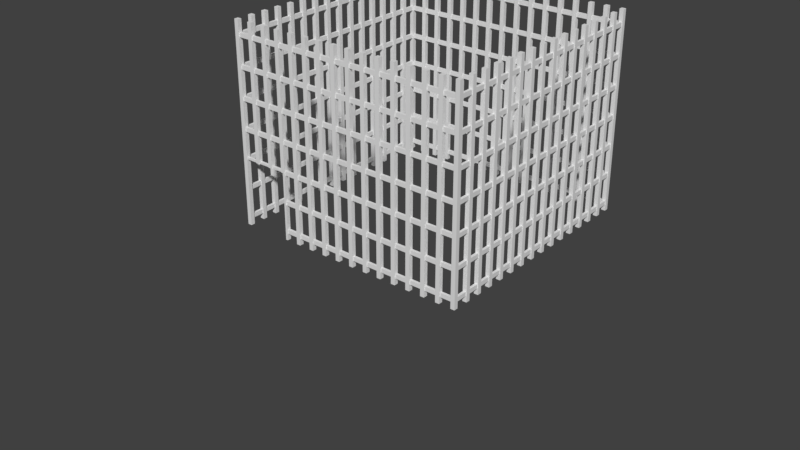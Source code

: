 # Source: Prisoes.blend  (saved by Blender 2.78.0; exported with 4.5.12 LTS)
import bpy
from mathutils import Matrix  # noqa: F401  (used for matrix-valued properties, if any)

bpy.ops.wm.read_factory_settings(use_empty=True)
scene = bpy.context.scene
scene.name = 'Scene'

# ---- collections
col_collection_1 = bpy.data.collections.new('Collection 1'); scene.collection.children.link(col_collection_1)
col_collection_1.hide_render = True
col_collection_1.hide_viewport = True
col_collection_2 = bpy.data.collections.new('Collection 2'); scene.collection.children.link(col_collection_2)

# ---- world
world_world = bpy.data.worlds.new('World'); scene.world = world_world
world_world.color = (0.05088, 0.05088, 0.05088)
world_world.use_sun_shadow = False
world_world.sun_shadow_jitter_overblur = 0.0
world_world.cycles.sampling_method = 'MANUAL'

# ---- meshes
me_cube_009 = bpy.data.meshes.new('Cube.009')
me_cube_009.from_pydata([(-15.77, 0.6681, -12.0), (-15.77, -0.7605, -12.0), (-15.77, 0.6681, 10.8), (-15.77, -0.7605, 10.8), (-10.32, 0.6681, -12.0), (-10.32, -0.7605, -12.0), (-11.75, 0.6681, -12.0), (-11.75, -0.7605, -12.0), (-10.32, 0.6681, 10.8), (-10.32, -0.7605, 10.8), (-11.75, -0.7605, 10.8), (-11.75, 0.6681, 10.8), (-4.881, 0.6681, -12.0), (-4.881, -0.7605, -12.0), (-6.31, 0.6681, -12.0), (-6.31, -0.7605, -12.0), (-4.881, 0.6681, 10.8), (-4.881, -0.7605, 10.8), (-6.31, -0.7605, 10.8), (-6.31, 0.6681, 10.8), (-16.48, -0.7605, -12.0), (-16.48, 0.6681, -12.0), (-16.48, 0.6681, 10.8), (-16.48, -0.7605, 10.8)], [], [(21, 22, 2, 0), (0, 2, 3, 1), (6, 11, 8, 4), (7, 10, 11, 6), (5, 9, 10, 7), (4, 8, 9, 5), (14, 19, 16, 12), (15, 18, 19, 14), (13, 17, 18, 15), (12, 16, 17, 13), (1, 3, 23, 20), (20, 23, 22, 21), (22, 23, 3, 2), (11, 10, 9, 8), (19, 18, 17, 16)])
_uv = me_cube_009.uv_layers.new(name='UVMap')
_uv.uv.foreach_set('vector', [0.5007, 2.875e-05, 0.5007, 0.3021, 0.4663, 0.3021, 0.4663, 2.875e-05, 0.4663, 2.875e-05, 0.4663, 0.3021, 0.4302, 0.3021, 0.4302, 2.887e-05, 0.1055, 2.875e-05, 0.1055, 0.3021, 0.06935, 0.3021, 0.06935, 2.875e-05, 0.1416, 2.875e-05, 0.1416, 0.3021, 0.1055, 0.3021, 0.1055, 2.875e-05, 0.1777, 2.875e-05, 0.1777, 0.3021, 0.1416, 0.3021, 0.1416, 2.875e-05, 0.06935, 2.875e-05, 0.06935, 0.3021, 0.03324, 0.3021, 0.03324, 2.887e-05, 0.8907, 2.875e-05, 0.8907, 0.3021, 0.8546, 0.3021, 0.8546, 2.875e-05, 0.9268, 2.875e-05, 0.9268, 0.3021, 0.8907, 0.3021, 0.8907, 2.875e-05, 0.9629, 2.875e-05, 0.9629, 0.3021, 0.9268, 0.3021, 0.9268, 2.875e-05, 0.8546, 2.875e-05, 0.8546, 0.3021, 0.8185, 0.3021, 0.8185, 2.887e-05, 0.5746, 2.875e-05, 0.5746, 0.3021, 0.5566, 0.3021, 0.5566, 2.875e-05, 0.5375, 2.875e-05, 0.5375, 0.3021, 0.5007, 0.3021, 0.5007, 2.875e-05, 0.5005, 0.3135, 0.4669, 0.3135, 0.4669, 0.302, 0.5005, 0.302, 0.0693, 0.3266, 0.0693, 0.3021, 0.1051, 0.3021, 0.1051, 0.3266, 0.8541, 0.3272, 0.8541, 0.3019, 0.8909, 0.3019, 0.8909, 0.3272])
me_cube_009.use_remesh_preserve_volume = False
me_cube_009.use_remesh_preserve_attributes = False
me_cube_009.use_mirror_vertex_groups = False
me_cube_009.update()
me_cube_008 = bpy.data.meshes.new('Cube.008')
me_cube_008.from_pydata([(-8.363, 0.3958, 0.06716), (-8.363, -0.4882, 0.06716), (-8.363, 0.3958, -16.36), (-8.363, -0.4882, -16.36), (10.09, -0.4882, 0.06717), (10.09, 0.3958, 0.06717), (11.52, -0.4882, 0.06717), (11.52, 0.3958, 0.06717), (1.712, 0.3958, 0.06717), (1.712, -0.4882, 0.06717), (0.283, 0.3958, 0.06717), (0.283, -0.4882, 0.06717), (1.712, 0.3958, -16.36), (1.712, -0.4882, -16.36), (0.283, -0.4882, -16.36), (0.283, 0.3958, -16.36), (11.52, 0.3958, -16.36), (11.52, -0.4882, -16.36), (10.09, -0.4882, -16.36), (10.09, 0.3958, -16.36), (-9.077, -0.4882, 0.06716), (-9.077, 0.3958, 0.06716), (-9.077, 0.3958, -16.36), (-9.077, -0.4882, -16.36)], [], [(2, 0, 1, 3), (22, 21, 0, 2), (20, 1, 0, 21), (4, 6, 7, 5), (19, 5, 7, 16), (18, 4, 5, 19), (17, 6, 4, 18), (16, 7, 6, 17), (12, 8, 9, 13), (13, 9, 11, 14), (14, 11, 10, 15), (15, 10, 8, 12), (11, 9, 8, 10), (3, 1, 20, 23), (20, 21, 22, 23)])
_uv = me_cube_008.uv_layers.new(name='UVMap')
_uv.uv.foreach_set('vector', [0.07264, 0.7803, 0.07264, 0.9791, 0.03682, 0.9791, 0.03682, 0.7803, 0.1088, 0.7803, 0.1088, 0.9791, 0.07264, 0.9791, 0.07264, 0.7803, 0.09063, 0.01355, 0.1085, 0.01355, 0.1085, 0.0243, 0.09063, 0.0243, 0.6735, 0.01355, 0.7092, 0.01355, 0.7092, 0.0243, 0.6735, 0.0243, 0.7091, 0.7803, 0.7091, 0.9791, 0.6733, 0.9791, 0.6733, 0.7803, 0.745, 0.7803, 0.745, 0.9791, 0.7091, 0.9791, 0.7091, 0.7803, 0.7808, 0.7803, 0.7808, 0.9791, 0.745, 0.9791, 0.745, 0.7803, 0.6733, 0.7803, 0.6733, 0.9791, 0.6375, 0.9791, 0.6375, 0.7803, 0.2732, 0.7803, 0.2732, 0.9791, 0.2373, 0.9791, 0.2373, 0.7803, 0.3806, 0.7803, 0.3806, 0.9791, 0.3448, 0.9791, 0.3448, 0.7803, 0.3448, 0.7803, 0.3448, 0.9791, 0.309, 0.9791, 0.309, 0.7803, 0.309, 0.7803, 0.309, 0.9791, 0.2732, 0.9791, 0.2732, 0.7803, 0.2733, 0.01355, 0.309, 0.01355, 0.309, 0.0243, 0.2733, 0.0243, 0.1801, 0.7803, 0.1801, 0.9791, 0.144, 0.9791, 0.144, 0.7803, 0.144, 0.9791, 0.1088, 0.9791, 0.1088, 0.7803, 0.144, 0.7803])
me_cube_008.use_remesh_preserve_volume = False
me_cube_008.use_remesh_preserve_attributes = False
me_cube_008.use_mirror_vertex_groups = False
me_cube_008.update()
me_cube_012 = bpy.data.meshes.new('Cube.012')
me_cube_012.from_pydata([(82.01, -0.7897, -6.571), (82.01, -0.7897, 60.97), (80.58, -0.7897, -6.571), (80.58, -0.7897, 60.97), (82.01, 0.6389, -6.571), (82.01, 0.6389, 60.97), (80.58, 0.6389, -6.571), (80.58, 0.6389, 60.97), (-0.8418, 0.6231, -6.571), (-0.8419, 0.6231, 60.97), (0.5868, 0.6231, -6.571), (0.5868, 0.6231, 60.97), (-0.8418, -0.8055, -6.571), (-0.8419, -0.8055, 60.97), (0.5868, -0.8055, -6.571), (0.5868, -0.8055, 60.97), (5.886, 0.6681, -6.571), (5.886, 0.6681, 60.97), (5.886, -0.7605, -6.571), (5.886, -0.7606, 60.97), (4.457, 0.6681, -6.571), (4.457, 0.6681, 60.97), (4.457, -0.7605, -6.571), (4.457, -0.7606, 60.97), (11.31, 0.6681, -6.571), (11.31, 0.6681, 60.97), (11.31, -0.7605, -6.571), (11.31, -0.7606, 60.97), (9.886, 0.6681, -6.571), (9.886, 0.6681, 60.97), (9.886, -0.7605, -6.571), (9.886, -0.7606, 60.97), (16.74, 0.6681, -6.571), (16.74, 0.6681, 60.97), (16.74, -0.7605, -6.571), (16.74, -0.7606, 60.97), (15.31, 0.6681, -6.571), (15.31, 0.6681, 60.97), (15.31, -0.7605, -6.571), (15.31, -0.7606, 60.97), (22.17, 0.6681, -6.571), (22.17, 0.6681, 60.97), (22.17, -0.7605, -6.571), (22.17, -0.7606, 60.97), (20.74, 0.6681, -6.571), (20.74, 0.6681, 60.97), (20.74, -0.7605, -6.571), (20.74, -0.7606, 60.97), (27.6, 0.6681, -6.571), (27.6, 0.6681, 60.97), (27.6, -0.7605, -6.571), (27.6, -0.7606, 60.97), (26.17, 0.6681, -6.571), (26.17, 0.6681, 60.97), (26.17, -0.7605, -6.571), (26.17, -0.7606, 60.97), (33.03, 0.6681, -6.571), (33.03, 0.6681, 60.97), (33.03, -0.7605, -6.571), (33.03, -0.7606, 60.97), (31.6, 0.6681, -6.571), (31.6, 0.6681, 60.97), (31.6, -0.7605, -6.571), (31.6, -0.7606, 60.97), (38.46, 0.6681, -6.571), (38.46, 0.6681, 60.97), (38.46, -0.7605, -6.571), (38.46, -0.7606, 60.97), (37.03, 0.6681, -6.571), (37.03, 0.6681, 60.97), (37.03, -0.7605, -6.571), (37.03, -0.7606, 60.97), (43.89, 0.6681, -6.571), (43.89, 0.6681, 60.97), (43.89, -0.7605, -6.571), (43.89, -0.7606, 60.97), (42.46, 0.6681, -6.571), (42.46, 0.6681, 60.97), (42.46, -0.7605, -6.571), (42.46, -0.7606, 60.97), (49.32, 0.6681, -6.571), (49.32, 0.6681, 60.97), (49.32, -0.7605, -6.571), (49.32, -0.7606, 60.97), (47.89, 0.6681, -6.571), (47.89, 0.6681, 60.97), (47.89, -0.7605, -6.571), (47.89, -0.7606, 60.97), (54.75, 0.6681, -6.571), (54.75, 0.6681, 60.97), (54.75, -0.7605, -6.571), (54.75, -0.7606, 60.97), (53.32, 0.6681, -6.571), (53.32, 0.6681, 60.97), (53.32, -0.7605, -6.571), (53.32, -0.7606, 60.97), (60.18, 0.6681, -6.571), (60.17, 0.6681, 60.97), (60.18, -0.7605, -6.571), (60.17, -0.7606, 60.97), (58.75, 0.6681, -6.571), (58.75, 0.6681, 60.97), (58.75, -0.7605, -6.571), (58.75, -0.7606, 60.97), (65.6, 0.6681, -6.571), (65.6, 0.6681, 60.97), (65.6, -0.7605, -6.571), (65.6, -0.7606, 60.97), (64.18, 0.6681, -6.571), (64.18, 0.6681, 60.97), (64.18, -0.7605, -6.571), (64.18, -0.7606, 60.97), (71.03, 0.6681, -6.571), (71.03, 0.6681, 60.97), (71.03, -0.7605, -6.571), (71.03, -0.7606, 60.97), (69.6, 0.6681, -6.571), (69.6, 0.6681, 60.97), (69.6, -0.7605, -6.571), (69.6, -0.7606, 60.97), (76.46, 0.6681, -6.571), (76.46, 0.6681, 60.97), (76.46, -0.7605, -6.571), (76.46, -0.7606, 60.97), (75.03, 0.6681, -6.571), (75.03, 0.6681, 60.97), (75.03, -0.7605, -6.571), (75.03, -0.7606, 60.97)], [], [(0, 1, 3, 2), (2, 3, 7, 6), (6, 7, 5, 4), (4, 5, 1, 0), (7, 3, 1, 5), (8, 9, 11, 10), (10, 11, 15, 14), (14, 15, 13, 12), (12, 13, 9, 8), (15, 11, 9, 13), (16, 17, 19, 18), (18, 19, 23, 22), (22, 23, 21, 20), (20, 21, 17, 16), (23, 19, 17, 21), (24, 25, 27, 26), (26, 27, 31, 30), (30, 31, 29, 28), (28, 29, 25, 24), (31, 27, 25, 29), (32, 33, 35, 34), (34, 35, 39, 38), (38, 39, 37, 36), (36, 37, 33, 32), (39, 35, 33, 37), (40, 41, 43, 42), (42, 43, 47, 46), (46, 47, 45, 44), (44, 45, 41, 40), (47, 43, 41, 45), (48, 49, 51, 50), (50, 51, 55, 54), (54, 55, 53, 52), (52, 53, 49, 48), (55, 51, 49, 53), (56, 57, 59, 58), (58, 59, 63, 62), (62, 63, 61, 60), (60, 61, 57, 56), (63, 59, 57, 61), (64, 65, 67, 66), (66, 67, 71, 70), (70, 71, 69, 68), (68, 69, 65, 64), (71, 67, 65, 69), (72, 73, 75, 74), (74, 75, 79, 78), (78, 79, 77, 76), (76, 77, 73, 72), (79, 75, 73, 77), (80, 81, 83, 82), (82, 83, 87, 86), (86, 87, 85, 84), (84, 85, 81, 80), (87, 83, 81, 85), (88, 89, 91, 90), (90, 91, 95, 94), (94, 95, 93, 92), (92, 93, 89, 88), (95, 91, 89, 93), (96, 97, 99, 98), (98, 99, 103, 102), (102, 103, 101, 100), (100, 101, 97, 96), (103, 99, 97, 101), (104, 105, 107, 106), (106, 107, 111, 110), (110, 111, 109, 108), (108, 109, 105, 104), (111, 107, 105, 109), (112, 113, 115, 114), (114, 115, 119, 118), (118, 119, 117, 116), (116, 117, 113, 112), (119, 115, 113, 117), (120, 121, 123, 122), (122, 123, 127, 126), (126, 127, 125, 124), (124, 125, 121, 120), (127, 123, 121, 125)])
_uv = me_cube_012.uv_layers.new(name='UVMap')
_uv.uv.foreach_set('vector', [0.2667, 2.876e-05, 0.2667, 0.9791, 0.2303, 0.9791, 0.2303, 2.887e-05, 0.3761, 2.876e-05, 0.3761, 0.9791, 0.3396, 0.9791, 0.3396, 2.876e-05, 0.3396, 2.876e-05, 0.3396, 0.9791, 0.3032, 0.9791, 0.3032, 2.876e-05, 0.3032, 2.876e-05, 0.3032, 0.9791, 0.2667, 0.9791, 0.2667, 2.876e-05, 0.3032, 1.0, 0.2667, 1.0, 0.2667, 0.9791, 0.3032, 0.9791, 0.0677, 0.0003364, 0.0677, 0.9791, 0.03056, 0.9791, 0.03056, 0.0003365, 0.1791, 0.0003364, 0.1791, 0.9791, 0.142, 0.9791, 0.142, 0.0003364, 0.142, 0.0003364, 0.142, 0.9791, 0.1048, 0.9791, 0.1048, 0.0003364, 0.1048, 0.0003364, 0.1048, 0.9791, 0.0677, 0.9791, 0.0677, 0.0003364, 0.1048, 0.9988, 0.0677, 0.9988, 0.0677, 0.9791, 0.1048, 0.9791, 0.465, 0.0003364, 0.465, 0.9791, 0.4278, 0.9791, 0.4278, 0.0003365, 0.5764, 0.0003364, 0.5764, 0.9791, 0.5393, 0.9791, 0.5393, 0.0003364, 0.5393, 0.0003364, 0.5393, 0.9791, 0.5021, 0.9791, 0.5021, 0.0003364, 0.5021, 0.0003364, 0.5021, 0.9791, 0.465, 0.9791, 0.465, 0.0003364, 0.5021, 0.9988, 0.465, 0.9988, 0.465, 0.9791, 0.5021, 0.9791, 0.2672, 0.0003364, 0.2672, 0.9791, 0.23, 0.9791, 0.23, 0.0003365, 0.3786, 0.0003364, 0.3786, 0.9791, 0.3415, 0.9791, 0.3415, 0.0003364, 0.3415, 0.0003364, 0.3415, 0.9791, 0.3043, 0.9791, 0.3043, 0.0003364, 0.3043, 0.0003364, 0.3043, 0.9791, 0.2672, 0.9791, 0.2672, 0.0003364, 0.3043, 0.9988, 0.2672, 0.9988, 0.2672, 0.9791, 0.3043, 0.9791, 0.0677, 0.0003364, 0.0677, 0.9791, 0.03056, 0.9791, 0.03056, 0.0003365, 0.1791, 0.0003364, 0.1791, 0.9791, 0.142, 0.9791, 0.142, 0.0003364, 0.142, 0.0003364, 0.142, 0.9791, 0.1048, 0.9791, 0.1048, 0.0003364, 0.1048, 0.0003364, 0.1048, 0.9791, 0.0677, 0.9791, 0.0677, 0.0003364, 0.1048, 0.9988, 0.0677, 0.9988, 0.0677, 0.9791, 0.1048, 0.9791, 0.6603, 0.0003364, 0.6603, 0.9791, 0.6231, 0.9791, 0.6231, 0.0003365, 0.7717, 0.0003364, 0.7717, 0.9791, 0.7345, 0.9791, 0.7345, 0.0003364, 0.7345, 0.0003364, 0.7345, 0.9791, 0.6974, 0.9791, 0.6974, 0.0003364, 0.6974, 0.0003364, 0.6974, 0.9791, 0.6603, 0.9791, 0.6603, 0.0003364, 0.6974, 0.9988, 0.6603, 0.9988, 0.6603, 0.9791, 0.6974, 0.9791, 0.8549, 0.0003364, 0.8549, 0.9791, 0.8177, 0.9791, 0.8177, 0.0003365, 0.9663, 0.0003364, 0.9663, 0.9791, 0.9292, 0.9791, 0.9292, 0.0003364, 0.9292, 0.0003364, 0.9292, 0.9791, 0.892, 0.9791, 0.892, 0.0003364, 0.892, 0.0003364, 0.892, 0.9791, 0.8549, 0.9791, 0.8549, 0.0003364, 0.892, 0.9988, 0.8549, 0.9988, 0.8549, 0.9791, 0.892, 0.9791, 0.2676, 0.0003364, 0.2676, 0.9791, 0.2304, 0.9791, 0.2304, 0.0003365, 0.379, 0.0003364, 0.379, 0.9791, 0.3418, 0.9791, 0.3418, 0.0003364, 0.3418, 0.0003364, 0.3418, 0.9791, 0.3047, 0.9791, 0.3047, 0.0003364, 0.3047, 0.0003364, 0.3047, 0.9791, 0.2676, 0.9791, 0.2676, 0.0003364, 0.3047, 0.9988, 0.2676, 0.9988, 0.2676, 0.9791, 0.3047, 0.9791, 0.4667, 0.0003364, 0.4667, 0.9791, 0.4296, 0.9791, 0.4296, 0.0003365, 0.5781, 0.0003364, 0.5781, 0.9791, 0.541, 0.9791, 0.541, 0.0003364, 0.541, 0.0003364, 0.541, 0.9791, 0.5039, 0.9791, 0.5039, 0.0003364, 0.5039, 0.0003364, 0.5039, 0.9791, 0.4667, 0.9791, 0.4667, 0.0003364, 0.5039, 0.9988, 0.4667, 0.9988, 0.4667, 0.9791, 0.5039, 0.9791, 0.0677, 0.0003364, 0.0677, 0.9791, 0.03056, 0.9791, 0.03056, 0.0003365, 0.1791, 0.0003364, 0.1791, 0.9791, 0.142, 0.9791, 0.142, 0.0003364, 0.142, 0.0003364, 0.142, 0.9791, 0.1048, 0.9791, 0.1048, 0.0003364, 0.1048, 0.0003364, 0.1048, 0.9791, 0.0677, 0.9791, 0.0677, 0.0003364, 0.1048, 0.9988, 0.0677, 0.9988, 0.0677, 0.9791, 0.1048, 0.9791, 0.6594, 0.0003364, 0.6594, 0.9791, 0.6222, 0.9791, 0.6222, 0.0003365, 0.7708, 0.0003364, 0.7708, 0.9791, 0.7337, 0.9791, 0.7337, 0.0003364, 0.7337, 0.0003364, 0.7337, 0.9791, 0.6965, 0.9791, 0.6965, 0.0003364, 0.6965, 0.0003364, 0.6965, 0.9791, 0.6594, 0.9791, 0.6594, 0.0003364, 0.6965, 0.9988, 0.6594, 0.9988, 0.6594, 0.9791, 0.6965, 0.9791, 0.855, 0.0003364, 0.855, 0.9791, 0.8179, 0.9791, 0.8179, 0.0003365, 0.9665, 0.0003364, 0.9665, 0.9791, 0.9293, 0.9791, 0.9293, 0.0003364, 0.9293, 0.0003364, 0.9293, 0.9791, 0.8922, 0.9791, 0.8922, 0.0003364, 0.8922, 0.0003364, 0.8922, 0.9791, 0.855, 0.9791, 0.855, 0.0003364, 0.8922, 0.9988, 0.855, 0.9988, 0.855, 0.9791, 0.8922, 0.9791, 0.0677, 0.0003364, 0.0677, 0.9791, 0.03056, 0.9791, 0.03056, 0.0003365, 0.1791, 0.0003364, 0.1791, 0.9791, 0.142, 0.9791, 0.142, 0.0003364, 0.142, 0.0003364, 0.142, 0.9791, 0.1048, 0.9791, 0.1048, 0.0003364, 0.1048, 0.0003364, 0.1048, 0.9791, 0.0677, 0.9791, 0.0677, 0.0003364, 0.1048, 0.9988, 0.0677, 0.9988, 0.0677, 0.9791, 0.1048, 0.9791, 0.4638, -0.0001519, 0.4638, 0.9786, 0.4267, 0.9786, 0.4267, -0.0001518, 0.5753, -0.0001519, 0.5753, 0.9786, 0.5381, 0.9786, 0.5381, -0.0001519, 0.5381, -0.0001519, 0.5381, 0.9786, 0.501, 0.9786, 0.501, -0.0001519, 0.501, -0.0001519, 0.501, 0.9786, 0.4638, 0.9786, 0.4638, -0.0001519, 0.501, 0.9983, 0.4638, 0.9983, 0.4638, 0.9786, 0.501, 0.9786, 0.6581, 0.0003364, 0.6581, 0.9791, 0.6209, 0.9791, 0.6209, 0.0003365, 0.7695, 0.0003364, 0.7695, 0.9791, 0.7324, 0.9791, 0.7324, 0.0003364, 0.7324, 0.0003364, 0.7324, 0.9791, 0.6952, 0.9791, 0.6952, 0.0003364, 0.6952, 0.0003364, 0.6952, 0.9791, 0.6581, 0.9791, 0.6581, 0.0003364, 0.6952, 0.9988, 0.6581, 0.9988, 0.6581, 0.9791, 0.6952, 0.9791, 0.2666, 0.0003364, 0.2666, 0.9791, 0.2295, 0.9791, 0.2295, 0.0003365, 0.3781, 0.0003364, 0.3781, 0.9791, 0.3409, 0.9791, 0.3409, 0.0003364, 0.3409, 0.0003364, 0.3409, 0.9791, 0.3038, 0.9791, 0.3038, 0.0003364, 0.3038, 0.0003364, 0.3038, 0.9791, 0.2666, 0.9791, 0.2666, 0.0003364, 0.3038, 0.9988, 0.2666, 0.9988, 0.2666, 0.9791, 0.3038, 0.9791])
me_cube_012.use_remesh_preserve_volume = False
me_cube_012.use_remesh_preserve_attributes = False
me_cube_012.use_mirror_vertex_groups = False
me_cube_012.update()
me_cube_013 = bpy.data.meshes.new('Cube.013')
me_cube_013.from_pydata([(0.4568, 0.3958, -6.072), (0.4568, 0.3958, 76.01), (0.4568, -0.4882, -6.072), (0.4568, -0.4883, 76.01), (-0.9718, 0.3958, -6.072), (-0.9718, 0.3958, 76.01), (-0.9718, -0.4882, -6.072), (-0.9718, -0.4883, 76.01), (10.46, 0.3958, -6.072), (10.46, 0.3958, 76.01), (10.46, -0.4882, -6.072), (10.46, -0.4883, 76.01), (9.029, 0.3958, -6.072), (9.029, 0.3958, 76.01), (9.029, -0.4882, -6.072), (9.029, -0.4883, 76.01), (20.46, 0.3958, -6.072), (20.46, 0.3958, 76.01), (20.46, -0.4882, -6.072), (20.46, -0.4883, 76.01), (19.03, 0.3958, -6.072), (19.03, 0.3958, 76.01), (19.03, -0.4882, -6.072), (19.03, -0.4883, 76.01), (30.46, 0.3958, -6.072), (30.46, 0.3958, 76.01), (30.46, -0.4882, -6.072), (30.46, -0.4883, 76.01), (29.03, 0.3958, -6.072), (29.03, 0.3958, 76.01), (29.03, -0.4882, -6.072), (29.03, -0.4883, 76.01), (40.46, 0.3958, -6.072), (40.46, 0.3958, 76.01), (40.46, -0.4882, -6.072), (40.46, -0.4883, 76.01), (39.03, 0.3958, -6.072), (39.03, 0.3958, 76.01), (39.03, -0.4882, -6.072), (39.03, -0.4883, 76.01), (50.46, 0.3958, -6.072), (50.46, 0.3958, 76.01), (50.46, -0.4882, -6.072), (50.46, -0.4883, 76.01), (49.03, 0.3958, -6.072), (49.03, 0.3958, 76.01), (49.03, -0.4882, -6.072), (49.03, -0.4883, 76.01), (60.46, 0.3958, -6.072), (60.46, 0.3958, 76.01), (60.46, -0.4882, -6.072), (60.46, -0.4883, 76.01), (59.03, 0.3958, -6.072), (59.03, 0.3958, 76.01), (59.03, -0.4882, -6.072), (59.03, -0.4883, 76.01)], [], [(0, 1, 3, 2), (2, 3, 7, 6), (6, 7, 5, 4), (4, 5, 1, 0), (7, 3, 1, 5), (2, 6, 4, 0), (8, 9, 11, 10), (10, 11, 15, 14), (14, 15, 13, 12), (12, 13, 9, 8), (15, 11, 9, 13), (10, 14, 12, 8), (16, 17, 19, 18), (18, 19, 23, 22), (22, 23, 21, 20), (20, 21, 17, 16), (23, 19, 17, 21), (18, 22, 20, 16), (24, 25, 27, 26), (26, 27, 31, 30), (30, 31, 29, 28), (28, 29, 25, 24), (31, 27, 25, 29), (26, 30, 28, 24), (32, 33, 35, 34), (34, 35, 39, 38), (38, 39, 37, 36), (36, 37, 33, 32), (39, 35, 33, 37), (34, 38, 36, 32), (40, 41, 43, 42), (42, 43, 47, 46), (46, 47, 45, 44), (44, 45, 41, 40), (47, 43, 41, 45), (42, 46, 44, 40), (48, 49, 51, 50), (50, 51, 55, 54), (54, 55, 53, 52), (52, 53, 49, 48), (55, 51, 49, 53), (50, 54, 52, 48)])
_uv = me_cube_013.uv_layers.new(name='UVMap')
_uv.uv.foreach_set('vector', [0.07409, 0.02432, 0.07409, 0.9791, 0.03894, 0.9791, 0.03893, 0.02432, 0.1796, 0.02432, 0.1796, 0.9791, 0.1444, 0.9791, 0.1444, 0.02432, 0.1444, 0.02432, 0.1444, 0.9791, 0.1093, 0.9791, 0.1093, 0.02432, 0.1093, 0.02432, 0.1093, 0.9791, 0.07409, 0.9791, 0.07409, 0.02432, 0.07425, 0.01355, 0.1093, 0.01355, 0.1093, 0.0243, 0.07425, 0.0243, 0.07396, 0.9791, 0.1095, 0.9791, 0.1095, 0.9913, 0.07396, 0.9913, 0.2745, 0.02432, 0.2745, 0.9791, 0.2393, 0.9791, 0.2393, 0.02432, 0.3799, 0.02432, 0.3799, 0.9791, 0.3448, 0.9791, 0.3448, 0.02432, 0.3448, 0.02432, 0.3448, 0.9791, 0.3096, 0.9791, 0.3096, 0.02432, 0.3096, 0.02432, 0.3096, 0.9791, 0.2745, 0.9791, 0.2745, 0.02432, 0.2746, 0.01355, 0.3096, 0.01355, 0.3096, 0.0243, 0.2746, 0.0243, 0.2743, 0.9791, 0.3098, 0.9791, 0.3098, 0.9913, 0.2743, 0.9913, 0.6726, 0.02432, 0.6726, 0.9791, 0.6375, 0.9791, 0.6375, 0.02432, 0.7781, 0.02432, 0.7781, 0.9791, 0.7429, 0.9791, 0.7429, 0.02432, 0.7429, 0.02432, 0.7429, 0.9791, 0.7078, 0.9791, 0.7078, 0.02432, 0.7078, 0.02432, 0.7078, 0.9791, 0.6726, 0.9791, 0.6726, 0.02432, 0.6728, 0.01355, 0.7078, 0.01355, 0.7078, 0.0243, 0.6728, 0.0243, 0.6725, 0.9791, 0.708, 0.9791, 0.708, 0.9913, 0.6725, 0.9913, 0.4793, 0.02432, 0.4793, 0.9791, 0.4441, 0.9791, 0.4441, 0.02432, 0.5847, 0.02432, 0.5847, 0.9791, 0.5496, 0.9791, 0.5496, 0.02432, 0.5496, 0.02432, 0.5496, 0.9791, 0.5144, 0.9791, 0.5144, 0.02432, 0.5144, 0.02432, 0.5144, 0.9791, 0.4793, 0.9791, 0.4793, 0.02432, 0.4794, 0.01355, 0.5144, 0.01355, 0.5144, 0.0243, 0.4794, 0.0243, 0.4791, 0.9791, 0.5146, 0.9791, 0.5146, 0.9913, 0.4791, 0.9913, 0.8726, 0.02432, 0.8726, 0.9791, 0.8374, 0.9791, 0.8374, 0.02432, 0.978, 0.02432, 0.978, 0.9791, 0.9429, 0.9791, 0.9429, 0.02432, 0.9429, 0.02432, 0.9429, 0.9791, 0.9077, 0.9791, 0.9077, 0.02432, 0.9077, 0.02432, 0.9077, 0.9791, 0.8726, 0.9791, 0.8726, 0.02432, 0.8727, 0.01355, 0.9077, 0.01355, 0.9077, 0.0243, 0.8727, 0.0243, 0.8724, 0.9791, 0.9079, 0.9791, 0.9079, 0.9913, 0.8724, 0.9913, 0.07409, 0.02432, 0.07409, 0.9791, 0.03894, 0.9791, 0.03893, 0.02432, 0.1796, 0.02432, 0.1796, 0.9791, 0.1444, 0.9791, 0.1444, 0.02432, 0.1444, 0.02432, 0.1444, 0.9791, 0.1093, 0.9791, 0.1093, 0.02432, 0.1093, 0.02432, 0.1093, 0.9791, 0.07409, 0.9791, 0.07409, 0.02432, 0.07425, 0.01355, 0.1093, 0.01355, 0.1093, 0.0243, 0.07425, 0.0243, 0.07396, 0.9791, 0.1095, 0.9791, 0.1095, 0.9913, 0.07396, 0.9913, 0.6724, 0.02432, 0.6724, 0.9791, 0.6373, 0.9791, 0.6373, 0.02432, 0.7779, 0.02432, 0.7779, 0.9791, 0.7428, 0.9791, 0.7428, 0.02432, 0.7428, 0.02432, 0.7428, 0.9791, 0.7076, 0.9791, 0.7076, 0.02432, 0.7076, 0.02432, 0.7076, 0.9791, 0.6724, 0.9791, 0.6724, 0.02432, 0.6726, 0.01355, 0.7076, 0.01355, 0.7076, 0.0243, 0.6726, 0.0243, 0.6723, 0.9791, 0.7078, 0.9791, 0.7078, 0.9913, 0.6723, 0.9913])
me_cube_013.use_remesh_preserve_volume = False
me_cube_013.use_remesh_preserve_attributes = False
me_cube_013.use_mirror_vertex_groups = False
me_cube_013.update()
me_cube_010 = bpy.data.meshes.new('Cube.010')
me_cube_010.from_pydata([(-0.8418, 0.7453, -6.571), (-0.8419, 0.7452, 60.97), (0.5868, 0.7453, -6.571), (0.5868, 0.7452, 60.97), (-0.8418, -0.6834, -6.571), (-0.8419, -0.6834, 60.97), (0.5868, -0.6834, -6.571), (0.5868, -0.6834, 60.97), (82.01, -0.6675, -6.571), (82.01, -0.6676, 60.97), (80.58, -0.6675, -6.571), (80.58, -0.6676, 60.97), (82.01, 0.7611, -6.571), (82.01, 0.761, 60.97), (80.58, 0.7611, -6.571), (80.58, 0.761, 60.97), (5.886, 0.6681, -6.571), (5.886, 0.6681, 60.97), (5.886, -0.7605, -6.571), (5.886, -0.7606, 60.97), (4.457, 0.6681, -6.571), (4.457, 0.6681, 60.97), (4.457, -0.7605, -6.571), (4.457, -0.7606, 60.97), (11.31, 0.6681, -6.571), (11.31, 0.6681, 60.97), (11.31, -0.7605, -6.571), (11.31, -0.7606, 60.97), (9.886, 0.6681, -6.571), (9.886, 0.6681, 60.97), (9.886, -0.7605, -6.571), (9.886, -0.7606, 60.97), (16.74, 0.6681, -6.571), (16.74, 0.6681, 60.97), (16.74, -0.7605, -6.571), (16.74, -0.7606, 60.97), (15.31, 0.6681, -6.571), (15.31, 0.6681, 60.97), (15.31, -0.7605, -6.571), (15.31, -0.7606, 60.97), (22.17, 0.6681, -6.571), (22.17, 0.6681, 60.97), (22.17, -0.7605, -6.571), (22.17, -0.7606, 60.97), (20.74, 0.6681, -6.571), (20.74, 0.6681, 60.97), (20.74, -0.7605, -6.571), (20.74, -0.7606, 60.97), (27.6, 0.6681, -6.571), (27.6, 0.6681, 60.97), (27.6, -0.7605, -6.571), (27.6, -0.7606, 60.97), (26.17, 0.6681, -6.571), (26.17, 0.6681, 60.97), (26.17, -0.7605, -6.571), (26.17, -0.7606, 60.97), (33.03, 0.6681, -6.571), (33.03, 0.6681, 60.97), (33.03, -0.7605, -6.571), (33.03, -0.7606, 60.97), (31.6, 0.6681, -6.571), (31.6, 0.6681, 60.97), (31.6, -0.7605, -6.571), (31.6, -0.7606, 60.97), (38.46, 0.6681, -6.571), (38.46, 0.6681, 60.97), (38.46, -0.7605, -6.571), (38.46, -0.7606, 60.97), (37.03, 0.6681, -6.571), (37.03, 0.6681, 60.97), (37.03, -0.7605, -6.571), (37.03, -0.7606, 60.97), (43.89, 0.6681, -6.571), (43.89, 0.6681, 60.97), (43.89, -0.7605, -6.571), (43.89, -0.7606, 60.97), (42.46, 0.6681, -6.571), (42.46, 0.6681, 60.97), (42.46, -0.7605, -6.571), (42.46, -0.7606, 60.97), (49.32, 0.6681, -6.571), (49.32, 0.6681, 60.97), (49.32, -0.7605, -6.571), (49.32, -0.7606, 60.97), (47.89, 0.6681, -6.571), (47.89, 0.6681, 60.97), (47.89, -0.7605, -6.571), (47.89, -0.7606, 60.97), (54.75, 0.6681, -6.571), (54.75, 0.6681, 60.97), (54.75, -0.7605, -6.571), (54.75, -0.7606, 60.97), (53.32, 0.6681, -6.571), (53.32, 0.6681, 60.97), (53.32, -0.7605, -6.571), (53.32, -0.7606, 60.97), (60.18, 0.6681, -6.571), (60.17, 0.6681, 60.97), (60.18, -0.7605, -6.571), (60.17, -0.7606, 60.97), (58.75, 0.6681, -6.571), (58.75, 0.6681, 60.97), (58.75, -0.7605, -6.571), (58.75, -0.7606, 60.97), (65.6, 0.6681, -6.571), (65.6, 0.6681, 60.97), (65.6, -0.7605, -6.571), (65.6, -0.7606, 60.97), (64.18, 0.6681, -6.571), (64.18, 0.6681, 60.97), (64.18, -0.7605, -6.571), (64.18, -0.7606, 60.97), (71.03, 0.6681, -6.571), (71.03, 0.6681, 60.97), (71.03, -0.7605, -6.571), (71.03, -0.7606, 60.97), (69.6, 0.6681, -6.571), (69.6, 0.6681, 60.97), (69.6, -0.7605, -6.571), (69.6, -0.7606, 60.97), (76.46, 0.6681, -6.571), (76.46, 0.6681, 60.97), (76.46, -0.7605, -6.571), (76.46, -0.7606, 60.97), (75.03, 0.6681, -6.571), (75.03, 0.6681, 60.97), (75.03, -0.7605, -6.571), (75.03, -0.7606, 60.97)], [], [(0, 1, 3, 2), (2, 3, 7, 6), (6, 7, 5, 4), (4, 5, 1, 0), (7, 3, 1, 5), (8, 9, 11, 10), (10, 11, 15, 14), (14, 15, 13, 12), (12, 13, 9, 8), (15, 11, 9, 13), (16, 17, 19, 18), (18, 19, 23, 22), (22, 23, 21, 20), (20, 21, 17, 16), (23, 19, 17, 21), (24, 25, 27, 26), (26, 27, 31, 30), (30, 31, 29, 28), (28, 29, 25, 24), (31, 27, 25, 29), (32, 33, 35, 34), (34, 35, 39, 38), (38, 39, 37, 36), (36, 37, 33, 32), (39, 35, 33, 37), (40, 41, 43, 42), (42, 43, 47, 46), (46, 47, 45, 44), (44, 45, 41, 40), (47, 43, 41, 45), (48, 49, 51, 50), (50, 51, 55, 54), (54, 55, 53, 52), (52, 53, 49, 48), (55, 51, 49, 53), (56, 57, 59, 58), (58, 59, 63, 62), (62, 63, 61, 60), (60, 61, 57, 56), (63, 59, 57, 61), (64, 65, 67, 66), (66, 67, 71, 70), (70, 71, 69, 68), (68, 69, 65, 64), (71, 67, 65, 69), (72, 73, 75, 74), (74, 75, 79, 78), (78, 79, 77, 76), (76, 77, 73, 72), (79, 75, 73, 77), (80, 81, 83, 82), (82, 83, 87, 86), (86, 87, 85, 84), (84, 85, 81, 80), (87, 83, 81, 85), (88, 89, 91, 90), (90, 91, 95, 94), (94, 95, 93, 92), (92, 93, 89, 88), (95, 91, 89, 93), (96, 97, 99, 98), (98, 99, 103, 102), (102, 103, 101, 100), (100, 101, 97, 96), (103, 99, 97, 101), (104, 105, 107, 106), (106, 107, 111, 110), (110, 111, 109, 108), (108, 109, 105, 104), (111, 107, 105, 109), (112, 113, 115, 114), (114, 115, 119, 118), (118, 119, 117, 116), (116, 117, 113, 112), (119, 115, 113, 117), (120, 121, 123, 122), (122, 123, 127, 126), (126, 127, 125, 124), (124, 125, 121, 120), (127, 123, 121, 125)])
_uv = me_cube_010.uv_layers.new(name='UVMap')
_uv.uv.foreach_set('vector', [0.0677, 0.0003364, 0.0677, 0.9791, 0.03056, 0.9791, 0.03056, 0.0003365, 0.1791, 0.0003364, 0.1791, 0.9791, 0.142, 0.9791, 0.142, 0.0003364, 0.142, 0.0003364, 0.142, 0.9791, 0.1048, 0.9791, 0.1048, 0.0003364, 0.1048, 0.0003364, 0.1048, 0.9791, 0.0677, 0.9791, 0.0677, 0.0003364, 0.1048, 0.9988, 0.0677, 0.9988, 0.0677, 0.9791, 0.1048, 0.9791, 0.267, 2.876e-05, 0.267, 0.9791, 0.2306, 0.9791, 0.2306, 2.887e-05, 0.3764, 2.876e-05, 0.3764, 0.9791, 0.3399, 0.9791, 0.3399, 2.876e-05, 0.3399, 2.876e-05, 0.3399, 0.9791, 0.3035, 0.9791, 0.3035, 2.876e-05, 0.3035, 2.876e-05, 0.3035, 0.9791, 0.267, 0.9791, 0.267, 2.876e-05, 0.3035, 1.0, 0.267, 1.0, 0.267, 0.9791, 0.3035, 0.9791, 0.465, 0.0003364, 0.465, 0.9791, 0.4278, 0.9791, 0.4278, 0.0003365, 0.5764, 0.0003364, 0.5764, 0.9791, 0.5393, 0.9791, 0.5393, 0.0003364, 0.5393, 0.0003364, 0.5393, 0.9791, 0.5021, 0.9791, 0.5021, 0.0003364, 0.5021, 0.0003364, 0.5021, 0.9791, 0.465, 0.9791, 0.465, 0.0003364, 0.5021, 0.9988, 0.465, 0.9988, 0.465, 0.9791, 0.5021, 0.9791, 0.2672, 0.0003364, 0.2672, 0.9791, 0.23, 0.9791, 0.23, 0.0003365, 0.3786, 0.0003364, 0.3786, 0.9791, 0.3415, 0.9791, 0.3415, 0.0003364, 0.3415, 0.0003364, 0.3415, 0.9791, 0.3043, 0.9791, 0.3043, 0.0003364, 0.3043, 0.0003364, 0.3043, 0.9791, 0.2672, 0.9791, 0.2672, 0.0003364, 0.3043, 0.9988, 0.2672, 0.9988, 0.2672, 0.9791, 0.3043, 0.9791, 0.0677, 0.0003364, 0.0677, 0.9791, 0.03056, 0.9791, 0.03056, 0.0003365, 0.1791, 0.0003364, 0.1791, 0.9791, 0.142, 0.9791, 0.142, 0.0003364, 0.142, 0.0003364, 0.142, 0.9791, 0.1048, 0.9791, 0.1048, 0.0003364, 0.1048, 0.0003364, 0.1048, 0.9791, 0.0677, 0.9791, 0.0677, 0.0003364, 0.1048, 0.9988, 0.0677, 0.9988, 0.0677, 0.9791, 0.1048, 0.9791, 0.6603, 0.0003364, 0.6603, 0.9791, 0.6231, 0.9791, 0.6231, 0.0003365, 0.7717, 0.0003364, 0.7717, 0.9791, 0.7345, 0.9791, 0.7345, 0.0003364, 0.7345, 0.0003364, 0.7345, 0.9791, 0.6974, 0.9791, 0.6974, 0.0003364, 0.6974, 0.0003364, 0.6974, 0.9791, 0.6603, 0.9791, 0.6603, 0.0003364, 0.6974, 0.9988, 0.6603, 0.9988, 0.6603, 0.9791, 0.6974, 0.9791, 0.8549, 0.0003364, 0.8549, 0.9791, 0.8177, 0.9791, 0.8177, 0.0003365, 0.9663, 0.0003364, 0.9663, 0.9791, 0.9292, 0.9791, 0.9292, 0.0003364, 0.9292, 0.0003364, 0.9292, 0.9791, 0.892, 0.9791, 0.892, 0.0003364, 0.892, 0.0003364, 0.892, 0.9791, 0.8549, 0.9791, 0.8549, 0.0003364, 0.892, 0.9988, 0.8549, 0.9988, 0.8549, 0.9791, 0.892, 0.9791, 0.2676, 0.0003364, 0.2676, 0.9791, 0.2304, 0.9791, 0.2304, 0.0003365, 0.379, 0.0003364, 0.379, 0.9791, 0.3418, 0.9791, 0.3418, 0.0003364, 0.3418, 0.0003364, 0.3418, 0.9791, 0.3047, 0.9791, 0.3047, 0.0003364, 0.3047, 0.0003364, 0.3047, 0.9791, 0.2676, 0.9791, 0.2676, 0.0003364, 0.3047, 0.9988, 0.2676, 0.9988, 0.2676, 0.9791, 0.3047, 0.9791, 0.4667, 0.0003364, 0.4667, 0.9791, 0.4296, 0.9791, 0.4296, 0.0003365, 0.5781, 0.0003364, 0.5781, 0.9791, 0.541, 0.9791, 0.541, 0.0003364, 0.541, 0.0003364, 0.541, 0.9791, 0.5039, 0.9791, 0.5039, 0.0003364, 0.5039, 0.0003364, 0.5039, 0.9791, 0.4667, 0.9791, 0.4667, 0.0003364, 0.5039, 0.9988, 0.4667, 0.9988, 0.4667, 0.9791, 0.5039, 0.9791, 0.0677, 0.0003364, 0.0677, 0.9791, 0.03056, 0.9791, 0.03056, 0.0003365, 0.1791, 0.0003364, 0.1791, 0.9791, 0.142, 0.9791, 0.142, 0.0003364, 0.142, 0.0003364, 0.142, 0.9791, 0.1048, 0.9791, 0.1048, 0.0003364, 0.1048, 0.0003364, 0.1048, 0.9791, 0.0677, 0.9791, 0.0677, 0.0003364, 0.1048, 0.9988, 0.0677, 0.9988, 0.0677, 0.9791, 0.1048, 0.9791, 0.6594, 0.0003364, 0.6594, 0.9791, 0.6222, 0.9791, 0.6222, 0.0003365, 0.7708, 0.0003364, 0.7708, 0.9791, 0.7337, 0.9791, 0.7337, 0.0003364, 0.7337, 0.0003364, 0.7337, 0.9791, 0.6965, 0.9791, 0.6965, 0.0003364, 0.6965, 0.0003364, 0.6965, 0.9791, 0.6594, 0.9791, 0.6594, 0.0003364, 0.6965, 0.9988, 0.6594, 0.9988, 0.6594, 0.9791, 0.6965, 0.9791, 0.855, 0.0003364, 0.855, 0.9791, 0.8179, 0.9791, 0.8179, 0.0003365, 0.9665, 0.0003364, 0.9665, 0.9791, 0.9293, 0.9791, 0.9293, 0.0003364, 0.9293, 0.0003364, 0.9293, 0.9791, 0.8922, 0.9791, 0.8922, 0.0003364, 0.8922, 0.0003364, 0.8922, 0.9791, 0.855, 0.9791, 0.855, 0.0003364, 0.8922, 0.9988, 0.855, 0.9988, 0.855, 0.9791, 0.8922, 0.9791, 0.0677, 0.0003364, 0.0677, 0.9791, 0.03056, 0.9791, 0.03056, 0.0003365, 0.1791, 0.0003364, 0.1791, 0.9791, 0.142, 0.9791, 0.142, 0.0003364, 0.142, 0.0003364, 0.142, 0.9791, 0.1048, 0.9791, 0.1048, 0.0003364, 0.1048, 0.0003364, 0.1048, 0.9791, 0.0677, 0.9791, 0.0677, 0.0003364, 0.1048, 0.9988, 0.0677, 0.9988, 0.0677, 0.9791, 0.1048, 0.9791, 0.4638, -0.0001519, 0.4638, 0.9786, 0.4267, 0.9786, 0.4267, -0.0001518, 0.5753, -0.0001519, 0.5753, 0.9786, 0.5381, 0.9786, 0.5381, -0.0001519, 0.5381, -0.0001519, 0.5381, 0.9786, 0.501, 0.9786, 0.501, -0.0001519, 0.501, -0.0001519, 0.501, 0.9786, 0.4638, 0.9786, 0.4638, -0.0001519, 0.501, 0.9983, 0.4638, 0.9983, 0.4638, 0.9786, 0.501, 0.9786, 0.6581, 0.0003364, 0.6581, 0.9791, 0.6209, 0.9791, 0.6209, 0.0003365, 0.7695, 0.0003364, 0.7695, 0.9791, 0.7324, 0.9791, 0.7324, 0.0003364, 0.7324, 0.0003364, 0.7324, 0.9791, 0.6952, 0.9791, 0.6952, 0.0003364, 0.6952, 0.0003364, 0.6952, 0.9791, 0.6581, 0.9791, 0.6581, 0.0003364, 0.6952, 0.9988, 0.6581, 0.9988, 0.6581, 0.9791, 0.6952, 0.9791, 0.2666, 0.0003364, 0.2666, 0.9791, 0.2295, 0.9791, 0.2295, 0.0003365, 0.3781, 0.0003364, 0.3781, 0.9791, 0.3409, 0.9791, 0.3409, 0.0003364, 0.3409, 0.0003364, 0.3409, 0.9791, 0.3038, 0.9791, 0.3038, 0.0003364, 0.3038, 0.0003364, 0.3038, 0.9791, 0.2666, 0.9791, 0.2666, 0.0003364, 0.3038, 0.9988, 0.2666, 0.9988, 0.2666, 0.9791, 0.3038, 0.9791])
me_cube_010.use_remesh_preserve_volume = False
me_cube_010.use_remesh_preserve_attributes = False
me_cube_010.use_mirror_vertex_groups = False
me_cube_010.update()
me_cube_011 = bpy.data.meshes.new('Cube.011')
me_cube_011.from_pydata([(0.4568, 0.3958, -6.072), (0.4568, 0.3958, 76.01), (0.4568, -0.4882, -6.072), (0.4568, -0.4883, 76.01), (-0.9718, 0.3958, -6.072), (-0.9718, 0.3958, 76.01), (-0.9718, -0.4882, -6.072), (-0.9718, -0.4883, 76.01), (10.46, 0.3958, -6.072), (10.46, 0.3958, 76.01), (10.46, -0.4882, -6.072), (10.46, -0.4883, 76.01), (9.029, 0.3958, -6.072), (9.029, 0.3958, 76.01), (9.029, -0.4882, -6.072), (9.029, -0.4883, 76.01), (20.46, 0.3958, -6.072), (20.46, 0.3958, 76.01), (20.46, -0.4882, -6.072), (20.46, -0.4883, 76.01), (19.03, 0.3958, -6.072), (19.03, 0.3958, 76.01), (19.03, -0.4882, -6.072), (19.03, -0.4883, 76.01), (30.46, 0.3958, -6.072), (30.46, 0.3958, 76.01), (30.46, -0.4882, -6.072), (30.46, -0.4883, 76.01), (29.03, 0.3958, -6.072), (29.03, 0.3958, 76.01), (29.03, -0.4882, -6.072), (29.03, -0.4883, 76.01), (40.46, 0.3958, -6.072), (40.46, 0.3958, 76.01), (40.46, -0.4882, -6.072), (40.46, -0.4883, 76.01), (39.03, 0.3958, -6.072), (39.03, 0.3958, 76.01), (39.03, -0.4882, -6.072), (39.03, -0.4883, 76.01), (50.46, 0.3958, -6.072), (50.46, 0.3958, 76.01), (50.46, -0.4882, -6.072), (50.46, -0.4883, 76.01), (49.03, 0.3958, -6.072), (49.03, 0.3958, 76.01), (49.03, -0.4882, -6.072), (49.03, -0.4883, 76.01), (60.46, 0.3958, -6.072), (60.46, 0.3958, 76.01), (60.46, -0.4882, -6.072), (60.46, -0.4883, 76.01), (59.03, 0.3958, -6.072), (59.03, 0.3958, 76.01), (59.03, -0.4882, -6.072), (59.03, -0.4883, 76.01)], [], [(0, 1, 3, 2), (2, 3, 7, 6), (6, 7, 5, 4), (4, 5, 1, 0), (7, 3, 1, 5), (2, 6, 4, 0), (8, 9, 11, 10), (10, 11, 15, 14), (14, 15, 13, 12), (12, 13, 9, 8), (15, 11, 9, 13), (10, 14, 12, 8), (16, 17, 19, 18), (18, 19, 23, 22), (22, 23, 21, 20), (20, 21, 17, 16), (23, 19, 17, 21), (18, 22, 20, 16), (24, 25, 27, 26), (26, 27, 31, 30), (30, 31, 29, 28), (28, 29, 25, 24), (31, 27, 25, 29), (26, 30, 28, 24), (32, 33, 35, 34), (34, 35, 39, 38), (38, 39, 37, 36), (36, 37, 33, 32), (39, 35, 33, 37), (34, 38, 36, 32), (40, 41, 43, 42), (42, 43, 47, 46), (46, 47, 45, 44), (44, 45, 41, 40), (47, 43, 41, 45), (42, 46, 44, 40), (48, 49, 51, 50), (50, 51, 55, 54), (54, 55, 53, 52), (52, 53, 49, 48), (55, 51, 49, 53), (50, 54, 52, 48)])
_uv = me_cube_011.uv_layers.new(name='UVMap')
_uv.uv.foreach_set('vector', [0.07409, 0.02432, 0.07409, 0.9791, 0.03894, 0.9791, 0.03893, 0.02432, 0.1796, 0.02432, 0.1796, 0.9791, 0.1444, 0.9791, 0.1444, 0.02432, 0.1444, 0.02432, 0.1444, 0.9791, 0.1093, 0.9791, 0.1093, 0.02432, 0.1093, 0.02432, 0.1093, 0.9791, 0.07409, 0.9791, 0.07409, 0.02432, 0.07425, 0.01355, 0.1093, 0.01355, 0.1093, 0.0243, 0.07425, 0.0243, 0.07396, 0.9791, 0.1095, 0.9791, 0.1095, 0.9913, 0.07396, 0.9913, 0.2745, 0.02432, 0.2745, 0.9791, 0.2393, 0.9791, 0.2393, 0.02432, 0.3799, 0.02432, 0.3799, 0.9791, 0.3448, 0.9791, 0.3448, 0.02432, 0.3448, 0.02432, 0.3448, 0.9791, 0.3096, 0.9791, 0.3096, 0.02432, 0.3096, 0.02432, 0.3096, 0.9791, 0.2745, 0.9791, 0.2745, 0.02432, 0.2746, 0.01355, 0.3096, 0.01355, 0.3096, 0.0243, 0.2746, 0.0243, 0.2743, 0.9791, 0.3098, 0.9791, 0.3098, 0.9913, 0.2743, 0.9913, 0.6726, 0.02432, 0.6726, 0.9791, 0.6375, 0.9791, 0.6375, 0.02432, 0.7781, 0.02432, 0.7781, 0.9791, 0.7429, 0.9791, 0.7429, 0.02432, 0.7429, 0.02432, 0.7429, 0.9791, 0.7078, 0.9791, 0.7078, 0.02432, 0.7078, 0.02432, 0.7078, 0.9791, 0.6726, 0.9791, 0.6726, 0.02432, 0.6728, 0.01355, 0.7078, 0.01355, 0.7078, 0.0243, 0.6728, 0.0243, 0.6725, 0.9791, 0.708, 0.9791, 0.708, 0.9913, 0.6725, 0.9913, 0.4793, 0.02432, 0.4793, 0.9791, 0.4441, 0.9791, 0.4441, 0.02432, 0.5847, 0.02432, 0.5847, 0.9791, 0.5496, 0.9791, 0.5496, 0.02432, 0.5496, 0.02432, 0.5496, 0.9791, 0.5144, 0.9791, 0.5144, 0.02432, 0.5144, 0.02432, 0.5144, 0.9791, 0.4793, 0.9791, 0.4793, 0.02432, 0.4794, 0.01355, 0.5144, 0.01355, 0.5144, 0.0243, 0.4794, 0.0243, 0.4791, 0.9791, 0.5146, 0.9791, 0.5146, 0.9913, 0.4791, 0.9913, 0.8726, 0.02432, 0.8726, 0.9791, 0.8374, 0.9791, 0.8374, 0.02432, 0.978, 0.02432, 0.978, 0.9791, 0.9429, 0.9791, 0.9429, 0.02432, 0.9429, 0.02432, 0.9429, 0.9791, 0.9077, 0.9791, 0.9077, 0.02432, 0.9077, 0.02432, 0.9077, 0.9791, 0.8726, 0.9791, 0.8726, 0.02432, 0.8727, 0.01355, 0.9077, 0.01355, 0.9077, 0.0243, 0.8727, 0.0243, 0.8724, 0.9791, 0.9079, 0.9791, 0.9079, 0.9913, 0.8724, 0.9913, 0.07409, 0.02432, 0.07409, 0.9791, 0.03894, 0.9791, 0.03893, 0.02432, 0.1796, 0.02432, 0.1796, 0.9791, 0.1444, 0.9791, 0.1444, 0.02432, 0.1444, 0.02432, 0.1444, 0.9791, 0.1093, 0.9791, 0.1093, 0.02432, 0.1093, 0.02432, 0.1093, 0.9791, 0.07409, 0.9791, 0.07409, 0.02432, 0.07425, 0.01355, 0.1093, 0.01355, 0.1093, 0.0243, 0.07425, 0.0243, 0.07396, 0.9791, 0.1095, 0.9791, 0.1095, 0.9913, 0.07396, 0.9913, 0.6724, 0.02432, 0.6724, 0.9791, 0.6373, 0.9791, 0.6373, 0.02432, 0.7779, 0.02432, 0.7779, 0.9791, 0.7428, 0.9791, 0.7428, 0.02432, 0.7428, 0.02432, 0.7428, 0.9791, 0.7076, 0.9791, 0.7076, 0.02432, 0.7076, 0.02432, 0.7076, 0.9791, 0.6724, 0.9791, 0.6724, 0.02432, 0.6726, 0.01355, 0.7076, 0.01355, 0.7076, 0.0243, 0.6726, 0.0243, 0.6723, 0.9791, 0.7078, 0.9791, 0.7078, 0.9913, 0.6723, 0.9913])
me_cube_011.use_remesh_preserve_volume = False
me_cube_011.use_remesh_preserve_attributes = False
me_cube_011.use_mirror_vertex_groups = False
me_cube_011.update()
me_cube_004 = bpy.data.meshes.new('Cube.004')
me_cube_004.from_pydata([(5.886, 0.6681, -6.571), (5.886, 0.6681, 60.97), (5.886, -0.7605, -6.571), (5.886, -0.7606, 60.97), (4.457, 0.6681, -6.571), (4.457, 0.6681, 60.97), (4.457, -0.7605, -6.571), (4.457, -0.7606, 60.97), (11.31, 0.6681, -6.571), (11.31, 0.6681, 60.97), (11.31, -0.7605, -6.571), (11.31, -0.7606, 60.97), (9.886, 0.6681, -6.571), (9.886, 0.6681, 60.97), (9.886, -0.7605, -6.571), (9.886, -0.7606, 60.97), (16.74, 0.6681, -6.571), (16.74, 0.6681, 60.97), (16.74, -0.7605, -6.571), (16.74, -0.7606, 60.97), (15.31, 0.6681, -6.571), (15.31, 0.6681, 60.97), (15.31, -0.7605, -6.571), (15.31, -0.7606, 60.97), (22.17, 0.6681, -6.571), (22.17, 0.6681, 60.97), (22.17, -0.7605, -6.571), (22.17, -0.7606, 60.97), (20.74, 0.6681, -6.571), (20.74, 0.6681, 60.97), (20.74, -0.7605, -6.571), (20.74, -0.7606, 60.97), (27.6, 0.6681, -6.571), (27.6, 0.6681, 60.97), (27.6, -0.7605, -6.571), (27.6, -0.7606, 60.97), (26.17, 0.6681, -6.571), (26.17, 0.6681, 60.97), (26.17, -0.7605, -6.571), (26.17, -0.7606, 60.97), (33.03, 0.6681, -6.571), (33.03, 0.6681, 60.97), (33.03, -0.7605, -6.571), (33.03, -0.7606, 60.97), (31.6, 0.6681, -6.571), (31.6, 0.6681, 60.97), (31.6, -0.7605, -6.571), (31.6, -0.7606, 60.97), (38.46, 0.6681, -6.571), (38.46, 0.6681, 60.97), (38.46, -0.7605, -6.571), (38.46, -0.7606, 60.97), (37.03, 0.6681, -6.571), (37.03, 0.6681, 60.97), (37.03, -0.7605, -6.571), (37.03, -0.7606, 60.97), (43.89, 0.6681, -6.571), (43.89, 0.6681, 60.97), (43.89, -0.7605, -6.571), (43.89, -0.7606, 60.97), (42.46, 0.6681, -6.571), (42.46, 0.6681, 60.97), (42.46, -0.7605, -6.571), (42.46, -0.7606, 60.97), (49.32, 0.6681, -6.571), (49.32, 0.6681, 60.97), (49.32, -0.7605, -6.571), (49.32, -0.7606, 60.97), (47.89, 0.6681, -6.571), (47.89, 0.6681, 60.97), (47.89, -0.7605, -6.571), (47.89, -0.7606, 60.97), (54.75, 0.6681, -6.571), (54.75, 0.6681, 60.97), (54.75, -0.7605, -6.571), (54.75, -0.7606, 60.97), (53.32, 0.6681, -6.571), (53.32, 0.6681, 60.97), (53.32, -0.7605, -6.571), (53.32, -0.7606, 60.97), (60.18, 0.6681, -6.571), (60.17, 0.6681, 60.97), (60.18, -0.7605, -6.571), (60.17, -0.7606, 60.97), (58.75, 0.6681, -6.571), (58.75, 0.6681, 60.97), (58.75, -0.7605, -6.571), (58.75, -0.7606, 60.97), (65.6, 0.6681, 60.97), (65.6, -0.7606, 60.97), (64.18, 0.6681, -6.571), (64.18, 0.6681, 60.97), (64.18, -0.7605, -6.571), (64.18, -0.7606, 60.97), (65.6, 0.6681, 16.22), (65.6, -0.7605, 16.22), (64.18, -0.7605, 16.22), (64.18, 0.6681, 16.22), (71.05, 0.6681, 60.97), (71.05, -0.7606, 60.97), (69.62, 0.6681, 60.97), (69.62, -0.7606, 60.97), (71.05, 0.6681, 16.22), (71.05, -0.7605, 16.22), (69.62, -0.7605, 16.22), (69.62, 0.6681, 16.22), (76.49, 0.6681, 60.97), (76.49, -0.7606, 60.97), (75.06, 0.6681, 60.97), (75.06, -0.7606, 60.97), (76.49, 0.6681, 16.22), (76.49, -0.7605, 16.22), (75.06, -0.7605, 16.22), (75.06, 0.6681, 16.22), (64.89, -0.7605, -6.571), (64.89, -0.7606, 60.97), (64.89, 0.6681, -6.571), (64.89, 0.6681, 60.97), (64.89, 0.6681, 16.22), (64.89, -0.7605, 16.22)], [], [(0, 1, 3, 2), (2, 3, 7, 6), (6, 7, 5, 4), (4, 5, 1, 0), (7, 3, 1, 5), (8, 9, 11, 10), (10, 11, 15, 14), (14, 15, 13, 12), (12, 13, 9, 8), (15, 11, 9, 13), (16, 17, 19, 18), (18, 19, 23, 22), (22, 23, 21, 20), (20, 21, 17, 16), (23, 19, 17, 21), (24, 25, 27, 26), (26, 27, 31, 30), (30, 31, 29, 28), (28, 29, 25, 24), (31, 27, 25, 29), (32, 33, 35, 34), (34, 35, 39, 38), (38, 39, 37, 36), (36, 37, 33, 32), (39, 35, 33, 37), (40, 41, 43, 42), (42, 43, 47, 46), (46, 47, 45, 44), (44, 45, 41, 40), (47, 43, 41, 45), (48, 49, 51, 50), (50, 51, 55, 54), (54, 55, 53, 52), (52, 53, 49, 48), (55, 51, 49, 53), (56, 57, 59, 58), (58, 59, 63, 62), (62, 63, 61, 60), (60, 61, 57, 56), (63, 59, 57, 61), (64, 65, 67, 66), (66, 67, 71, 70), (70, 71, 69, 68), (68, 69, 65, 64), (71, 67, 65, 69), (72, 73, 75, 74), (74, 75, 79, 78), (78, 79, 77, 76), (76, 77, 73, 72), (79, 75, 73, 77), (80, 81, 83, 82), (82, 83, 87, 86), (86, 87, 85, 84), (84, 85, 81, 80), (87, 83, 81, 85), (94, 88, 89, 95), (119, 115, 93, 96), (96, 93, 91, 97), (118, 117, 88, 94), (115, 89, 88, 117), (92, 96, 97, 90), (114, 119, 96, 92), (102, 98, 99, 103), (103, 99, 101, 104), (104, 101, 100, 105), (105, 100, 98, 102), (101, 99, 98, 100), (110, 106, 107, 111), (111, 107, 109, 112), (112, 109, 108, 113), (113, 108, 106, 110), (109, 107, 106, 108), (90, 97, 118, 116), (93, 115, 117, 91), (97, 91, 117, 118), (95, 89, 115, 119), (114, 116, 118, 119), (113, 110, 111, 112), (105, 102, 103, 104), (118, 94, 95, 119)])
_uv = me_cube_004.uv_layers.new(name='UVMap')
_uv.uv.foreach_set('vector', [0.06809, 2.876e-05, 0.0681, 0.9791, 0.03165, 0.9791, 0.03165, 2.887e-05, 0.1774, 2.876e-05, 0.1774, 0.9791, 0.141, 0.9791, 0.141, 2.876e-05, 0.141, 2.876e-05, 0.141, 0.9791, 0.1045, 0.9791, 0.1045, 2.876e-05, 0.1045, 2.876e-05, 0.1045, 0.9791, 0.0681, 0.9791, 0.06809, 2.876e-05, 0.1045, 1.0, 0.0681, 1.0, 0.0681, 0.9791, 0.1045, 0.9791, 0.4638, 2.876e-05, 0.4638, 0.9791, 0.4274, 0.9791, 0.4274, 2.887e-05, 0.5732, 2.876e-05, 0.5732, 0.9791, 0.5367, 0.9791, 0.5367, 2.876e-05, 0.5367, 2.876e-05, 0.5367, 0.9791, 0.5003, 0.9791, 0.5003, 2.876e-05, 0.5003, 2.876e-05, 0.5003, 0.9791, 0.4638, 0.9791, 0.4638, 2.876e-05, 0.5003, 1.0, 0.4638, 1.0, 0.4638, 0.9791, 0.5003, 0.9791, 0.2662, 2.876e-05, 0.2662, 0.9791, 0.2298, 0.9791, 0.2298, 2.887e-05, 0.3755, 2.876e-05, 0.3755, 0.9791, 0.3391, 0.9791, 0.3391, 2.876e-05, 0.3391, 2.876e-05, 0.3391, 0.9791, 0.3027, 0.9791, 0.3027, 2.876e-05, 0.3027, 2.876e-05, 0.3027, 0.9791, 0.2662, 0.9791, 0.2662, 2.876e-05, 0.3027, 1.0, 0.2662, 1.0, 0.2662, 0.9791, 0.3027, 0.9791, 0.8559, 2.876e-05, 0.8559, 0.9791, 0.8194, 0.9791, 0.8194, 2.887e-05, 0.9652, 2.876e-05, 0.9652, 0.9791, 0.9288, 0.9791, 0.9288, 2.876e-05, 0.9288, 2.876e-05, 0.9288, 0.9791, 0.8923, 0.9791, 0.8923, 2.876e-05, 0.8923, 2.876e-05, 0.8923, 0.9791, 0.8559, 0.9791, 0.8559, 2.876e-05, 0.8923, 1.0, 0.8559, 1.0, 0.8559, 0.9791, 0.8923, 0.9791, 0.06809, 2.876e-05, 0.0681, 0.9791, 0.03165, 0.9791, 0.03165, 2.887e-05, 0.1774, 2.876e-05, 0.1774, 0.9791, 0.141, 0.9791, 0.141, 2.876e-05, 0.141, 2.876e-05, 0.141, 0.9791, 0.1045, 0.9791, 0.1045, 2.876e-05, 0.1045, 2.876e-05, 0.1045, 0.9791, 0.0681, 0.9791, 0.06809, 2.876e-05, 0.1045, 1.0, 0.0681, 1.0, 0.0681, 0.9791, 0.1045, 0.9791, 0.6598, 2.876e-05, 0.6598, 0.9791, 0.6233, 0.9791, 0.6233, 2.887e-05, 0.7691, 2.876e-05, 0.7691, 0.9791, 0.7327, 0.9791, 0.7327, 2.876e-05, 0.7327, 2.876e-05, 0.7327, 0.9791, 0.6962, 0.9791, 0.6962, 2.876e-05, 0.6962, 2.876e-05, 0.6962, 0.9791, 0.6598, 0.9791, 0.6598, 2.876e-05, 0.6962, 1.0, 0.6598, 1.0, 0.6598, 0.9791, 0.6962, 0.9791, 0.06809, 2.876e-05, 0.0681, 0.9791, 0.03165, 0.9791, 0.03165, 2.887e-05, 0.1774, 2.876e-05, 0.1774, 0.9791, 0.141, 0.9791, 0.141, 2.876e-05, 0.141, 2.876e-05, 0.141, 0.9791, 0.1045, 0.9791, 0.1045, 2.876e-05, 0.1045, 2.876e-05, 0.1045, 0.9791, 0.0681, 0.9791, 0.06809, 2.876e-05, 0.1045, 1.0, 0.0681, 1.0, 0.0681, 0.9791, 0.1045, 0.9791, 0.2684, 2.876e-05, 0.2684, 0.9791, 0.232, 0.9791, 0.232, 2.887e-05, 0.3778, 2.876e-05, 0.3778, 0.9791, 0.3413, 0.9791, 0.3413, 2.876e-05, 0.3413, 2.876e-05, 0.3413, 0.9791, 0.3049, 0.9791, 0.3049, 2.876e-05, 0.3049, 2.876e-05, 0.3049, 0.9791, 0.2684, 0.9791, 0.2684, 2.876e-05, 0.3049, 1.0, 0.2684, 1.0, 0.2684, 0.9791, 0.3049, 0.9791, 0.8573, 2.876e-05, 0.8573, 0.9791, 0.8208, 0.9791, 0.8208, 2.887e-05, 0.9666, 2.876e-05, 0.9666, 0.9791, 0.9302, 0.9791, 0.9302, 2.876e-05, 0.9302, 2.876e-05, 0.9302, 0.9791, 0.8937, 0.9791, 0.8937, 2.876e-05, 0.8937, 2.876e-05, 0.8937, 0.9791, 0.8573, 0.9791, 0.8573, 2.876e-05, 0.8937, 1.0, 0.8573, 1.0, 0.8573, 0.9791, 0.8937, 0.9791, 0.06809, 2.876e-05, 0.0681, 0.9791, 0.03165, 0.9791, 0.03165, 2.887e-05, 0.1774, 2.876e-05, 0.1774, 0.9791, 0.141, 0.9791, 0.141, 2.876e-05, 0.141, 2.876e-05, 0.141, 0.9791, 0.1045, 0.9791, 0.1045, 2.876e-05, 0.1045, 2.876e-05, 0.1045, 0.9791, 0.0681, 0.9791, 0.06809, 2.876e-05, 0.1045, 1.0, 0.0681, 1.0, 0.0681, 0.9791, 0.1045, 0.9791, 0.6615, 2.876e-05, 0.6615, 0.9791, 0.625, 0.9791, 0.625, 2.887e-05, 0.7708, 2.876e-05, 0.7708, 0.9791, 0.7344, 0.9791, 0.7344, 2.876e-05, 0.7344, 2.876e-05, 0.7344, 0.9791, 0.6979, 0.9791, 0.6979, 2.876e-05, 0.6979, 2.876e-05, 0.6979, 0.9791, 0.6615, 0.9791, 0.6615, 2.876e-05, 0.6979, 1.0, 0.6615, 1.0, 0.6615, 0.9791, 0.6979, 0.9791, 0.06809, 0.3021, 0.0681, 0.9791, 0.03165, 0.9791, 0.03165, 0.3021, 0.1592, 0.3021, 0.1592, 0.9791, 0.141, 0.9791, 0.141, 0.3021, 0.141, 0.3021, 0.141, 0.9791, 0.1045, 0.9791, 0.1045, 0.3021, 0.08632, 0.3021, 0.08632, 0.9791, 0.0681, 0.9791, 0.06809, 0.3021, 0.08632, 1.0, 0.0681, 1.0, 0.0681, 0.9791, 0.08632, 0.9791, 0.141, 2.876e-05, 0.141, 0.3021, 0.1045, 0.3021, 0.1045, 2.876e-05, 0.1592, 2.876e-05, 0.1592, 0.3021, 0.141, 0.3021, 0.141, 2.876e-05, 0.466, 0.3021, 0.466, 0.9791, 0.4295, 0.9791, 0.4295, 0.3021, 0.5753, 0.3021, 0.5753, 0.9791, 0.5389, 0.9791, 0.5389, 0.3021, 0.5389, 0.3021, 0.5389, 0.9791, 0.5024, 0.9791, 0.5024, 0.3021, 0.5024, 0.3021, 0.5024, 0.9791, 0.466, 0.9791, 0.466, 0.3021, 0.5024, 1.0, 0.466, 1.0, 0.466, 0.9791, 0.5024, 0.9791, 0.06809, 0.3021, 0.0681, 0.9791, 0.03165, 0.9791, 0.03165, 0.3021, 0.1774, 0.3021, 0.1774, 0.9791, 0.141, 0.9791, 0.141, 0.3021, 0.141, 0.3021, 0.141, 0.9791, 0.1045, 0.9791, 0.1045, 0.3021, 0.1045, 0.3021, 0.1045, 0.9791, 0.0681, 0.9791, 0.06809, 0.3021, 0.1045, 1.0, 0.0681, 1.0, 0.0681, 0.9791, 0.1045, 0.9791, 0.1045, 2.876e-05, 0.1045, 0.3021, 0.08632, 0.3021, 0.08632, 2.876e-05, 0.1045, 1.0, 0.08632, 1.0, 0.08632, 0.9791, 0.1045, 0.9791, 0.1045, 0.3021, 0.1045, 0.9791, 0.08632, 0.9791, 0.08632, 0.3021, 0.1774, 0.3021, 0.1774, 0.9791, 0.1592, 0.9791, 0.1592, 0.3021, 0.1404, 2.876e-05, 0.1051, 2.876e-05, 0.1051, 0.3021, 0.1404, 0.3021, 0.06617, 0.1915, 0.1042, 0.1915, 0.1042, 0.2129, 0.06617, 0.2129, 0.5016, 0.1798, 0.5401, 0.1798, 0.5401, 0.2015, 0.5016, 0.2015, 0.141, 0.1337, 0.141, 0.1442, 0.1037, 0.1442, 0.1037, 0.1337])
me_cube_004.use_remesh_preserve_volume = False
me_cube_004.use_remesh_preserve_attributes = False
me_cube_004.use_mirror_vertex_groups = False
me_cube_004.update()
me_cube_005 = bpy.data.meshes.new('Cube.005')
me_cube_005.from_pydata([(0.4568, 0.3958, -6.072), (0.4568, 0.3958, 76.01), (0.4568, -0.4882, -6.072), (0.4568, -0.4883, 76.01), (-0.9718, 0.3958, -6.072), (-0.9718, 0.3958, 76.01), (-0.9718, -0.4882, -6.072), (-0.9718, -0.4883, 76.01), (10.46, 0.3958, -6.072), (10.46, 0.3958, 76.01), (10.46, -0.4882, -6.072), (10.46, -0.4883, 76.01), (9.029, 0.3958, -6.072), (9.029, 0.3958, 76.01), (9.029, -0.4882, -6.072), (9.029, -0.4883, 76.01), (20.46, 0.3958, -6.072), (20.46, 0.3958, 76.01), (20.46, -0.4882, -6.072), (20.46, -0.4883, 76.01), (19.03, 0.3958, -6.072), (19.03, 0.3958, 76.01), (19.03, -0.4882, -6.072), (19.03, -0.4883, 76.01), (30.46, 0.3958, -6.072), (30.46, 0.3958, 76.01), (30.46, -0.4882, -6.072), (30.46, -0.4883, 76.01), (29.03, 0.3958, -6.072), (29.03, 0.3958, 76.01), (29.03, -0.4882, -6.072), (29.03, -0.4883, 76.01), (40.46, 0.3958, -6.072), (40.46, -0.4882, -6.072), (39.03, 0.3958, -6.072), (39.03, 0.3958, 76.01), (39.03, -0.4882, -6.072), (39.03, -0.4883, 76.01), (40.46, 0.3958, 59.33), (40.46, -0.4883, 59.33), (39.03, -0.4883, 59.33), (39.03, 0.3958, 59.33), (58.91, -0.4882, -6.072), (58.91, 0.3958, -6.072), (60.34, -0.4882, -6.072), (60.34, 0.3958, -6.072), (50.53, 0.3958, -6.072), (50.53, -0.4882, -6.072), (49.11, 0.3958, -6.072), (49.11, -0.4882, -6.072), (50.53, 0.3958, 59.33), (50.53, -0.4883, 59.33), (49.11, -0.4883, 59.33), (49.11, 0.3958, 59.33), (60.34, 0.3958, 59.33), (60.34, -0.4883, 59.33), (58.91, -0.4883, 59.33), (58.91, 0.3958, 59.33), (39.75, -0.4882, -6.072), (39.75, -0.4883, 76.01), (39.75, 0.3958, -6.072), (39.75, 0.3958, 76.01), (39.75, 0.3958, 59.33), (39.75, -0.4883, 59.33)], [], [(0, 1, 3, 2), (2, 3, 7, 6), (6, 7, 5, 4), (4, 5, 1, 0), (7, 3, 1, 5), (2, 6, 4, 0), (8, 9, 11, 10), (10, 11, 15, 14), (14, 15, 13, 12), (12, 13, 9, 8), (15, 11, 9, 13), (10, 14, 12, 8), (16, 17, 19, 18), (18, 19, 23, 22), (22, 23, 21, 20), (20, 21, 17, 16), (23, 19, 17, 21), (18, 22, 20, 16), (24, 25, 27, 26), (26, 27, 31, 30), (30, 31, 29, 28), (28, 29, 25, 24), (31, 27, 25, 29), (26, 30, 28, 24), (63, 59, 37, 40), (40, 37, 35, 41), (58, 36, 34, 60), (60, 62, 38, 32), (36, 40, 41, 34), (58, 63, 40, 36), (32, 38, 39, 33), (44, 42, 43, 45), (47, 49, 48, 46), (48, 53, 50, 46), (49, 52, 53, 48), (47, 51, 52, 49), (46, 50, 51, 47), (43, 57, 54, 45), (42, 56, 57, 43), (44, 55, 56, 42), (45, 54, 55, 44), (33, 39, 63, 58), (34, 41, 62, 60), (33, 58, 60, 32), (37, 59, 61, 35), (41, 35, 61, 62), (59, 63, 62, 61)])
_uv = me_cube_005.uv_layers.new(name='UVMap')
_uv.uv.foreach_set('vector', [0.0723, 0.02432, 0.0723, 0.9791, 0.03629, 0.9791, 0.03629, 0.02432, 0.1803, 0.02432, 0.1803, 0.9791, 0.1443, 0.9791, 0.1443, 0.02432, 0.1443, 0.02432, 0.1443, 0.9791, 0.1083, 0.9791, 0.1083, 0.02432, 0.1083, 0.02432, 0.1083, 0.9791, 0.0723, 0.9791, 0.0723, 0.02432, 0.07246, 0.01355, 0.1083, 0.01355, 0.1083, 0.0243, 0.07246, 0.0243, 0.07216, 0.9791, 0.1085, 0.9791, 0.1085, 0.9913, 0.07216, 0.9913, 0.0723, 0.02432, 0.0723, 0.9791, 0.03629, 0.9791, 0.03629, 0.02432, 0.1803, 0.02432, 0.1803, 0.9791, 0.1443, 0.9791, 0.1443, 0.02432, 0.1443, 0.02432, 0.1443, 0.9791, 0.1083, 0.9791, 0.1083, 0.02432, 0.1083, 0.02432, 0.1083, 0.9791, 0.0723, 0.9791, 0.0723, 0.02432, 0.07246, 0.01355, 0.1083, 0.01355, 0.1083, 0.0243, 0.07246, 0.0243, 0.07216, 0.9791, 0.1085, 0.9791, 0.1085, 0.9913, 0.07216, 0.9913, 0.0723, 0.02432, 0.0723, 0.9791, 0.03629, 0.9791, 0.03629, 0.02432, 0.1803, 0.02432, 0.1803, 0.9791, 0.1443, 0.9791, 0.1443, 0.02432, 0.1443, 0.02432, 0.1443, 0.9791, 0.1083, 0.9791, 0.1083, 0.02432, 0.1083, 0.02432, 0.1083, 0.9791, 0.0723, 0.9791, 0.0723, 0.02432, 0.07246, 0.01355, 0.1083, 0.01355, 0.1083, 0.0243, 0.07246, 0.0243, 0.07216, 0.9791, 0.1085, 0.9791, 0.1085, 0.9913, 0.07216, 0.9913, 0.0723, 0.02432, 0.0723, 0.9791, 0.03629, 0.9791, 0.03629, 0.02432, 0.1803, 0.02432, 0.1803, 0.9791, 0.1443, 0.9791, 0.1443, 0.02432, 0.1443, 0.02432, 0.1443, 0.9791, 0.1083, 0.9791, 0.1083, 0.02432, 0.1083, 0.02432, 0.1083, 0.9791, 0.0723, 0.9791, 0.0723, 0.02432, 0.07246, 0.01355, 0.1083, 0.01355, 0.1083, 0.0243, 0.07246, 0.0243, 0.07216, 0.9791, 0.1085, 0.9791, 0.1085, 0.9913, 0.07216, 0.9913, 0.1623, 0.7803, 0.1623, 0.9791, 0.1443, 0.9791, 0.1443, 0.7803, 0.1443, 0.7803, 0.1443, 0.9791, 0.1083, 0.9791, 0.1083, 0.7803, 0.09034, 0.9791, 0.1085, 0.9791, 0.1085, 0.9913, 0.09034, 0.9913, 0.0903, 0.02432, 0.0903, 0.7803, 0.0723, 0.7803, 0.0723, 0.02432, 0.1443, 0.02432, 0.1443, 0.7803, 0.1083, 0.7803, 0.1083, 0.02432, 0.1623, 0.02432, 0.1623, 0.7803, 0.1443, 0.7803, 0.1443, 0.02432, 0.0723, 0.02432, 0.0723, 0.7803, 0.03629, 0.7803, 0.03629, 0.02432, 0.07216, 0.9791, 0.1085, 0.9791, 0.1085, 0.9913, 0.07216, 0.9913, 0.07216, 0.9791, 0.1085, 0.9791, 0.1085, 0.9913, 0.07216, 0.9913, 0.1083, 0.02432, 0.1083, 0.7803, 0.0723, 0.7803, 0.0723, 0.02432, 0.1443, 0.02432, 0.1443, 0.7803, 0.1083, 0.7803, 0.1083, 0.02432, 0.1803, 0.02432, 0.1803, 0.7803, 0.1443, 0.7803, 0.1443, 0.02432, 0.0723, 0.02432, 0.0723, 0.7803, 0.03629, 0.7803, 0.03629, 0.02432, 0.1083, 0.02432, 0.1083, 0.7803, 0.0723, 0.7803, 0.0723, 0.02432, 0.1443, 0.02432, 0.1443, 0.7803, 0.1083, 0.7803, 0.1083, 0.02432, 0.1803, 0.02432, 0.1803, 0.7803, 0.1443, 0.7803, 0.1443, 0.02432, 0.0723, 0.02432, 0.0723, 0.7803, 0.03629, 0.7803, 0.03629, 0.02432, 0.1803, 0.02432, 0.1803, 0.7803, 0.1623, 0.7803, 0.1623, 0.02432, 0.1083, 0.02432, 0.1083, 0.7803, 0.0903, 0.7803, 0.0903, 0.02432, 0.07216, 0.9791, 0.09034, 0.9791, 0.09034, 0.9913, 0.07216, 0.9913, 0.07246, 0.01355, 0.09039, 0.01355, 0.09039, 0.0243, 0.07246, 0.0243, 0.1083, 0.7803, 0.1083, 0.9791, 0.0903, 0.9791, 0.0903, 0.7803, 0.1446, 0.9791, 0.1446, 0.7803, 0.1081, 0.7803, 0.1081, 0.9791])
me_cube_005.use_remesh_preserve_volume = False
me_cube_005.use_remesh_preserve_attributes = False
me_cube_005.use_mirror_vertex_groups = False
me_cube_005.update()
me_cube_003 = bpy.data.meshes.new('Cube.003')
me_cube_003.from_pydata([(5.886, 0.6681, -6.571), (5.886, 0.6681, 60.97), (5.886, -0.7605, -6.571), (5.886, -0.7606, 60.97), (4.457, 0.6681, -6.571), (4.457, 0.6681, 60.97), (4.457, -0.7605, -6.571), (4.457, -0.7606, 60.97), (11.31, 0.6681, -6.571), (11.31, 0.6681, 60.97), (11.31, -0.7605, -6.571), (11.31, -0.7606, 60.97), (9.886, 0.6681, -6.571), (9.886, 0.6681, 60.97), (9.886, -0.7605, -6.571), (9.886, -0.7606, 60.97), (16.74, 0.6681, -6.571), (16.74, 0.6681, 60.97), (16.74, -0.7605, -6.571), (16.74, -0.7606, 60.97), (15.31, 0.6681, -6.571), (15.31, 0.6681, 60.97), (15.31, -0.7605, -6.571), (15.31, -0.7606, 60.97), (22.17, 0.6681, -6.571), (22.17, 0.6681, 60.97), (22.17, -0.7605, -6.571), (22.17, -0.7606, 60.97), (20.74, 0.6681, -6.571), (20.74, 0.6681, 60.97), (20.74, -0.7605, -6.571), (20.74, -0.7606, 60.97), (27.6, 0.6681, -6.571), (27.6, 0.6681, 60.97), (27.6, -0.7605, -6.571), (27.6, -0.7606, 60.97), (26.17, 0.6681, -6.571), (26.17, 0.6681, 60.97), (26.17, -0.7605, -6.571), (26.17, -0.7606, 60.97), (33.03, 0.6681, -6.571), (33.03, 0.6681, 60.97), (33.03, -0.7605, -6.571), (33.03, -0.7606, 60.97), (31.6, 0.6681, -6.571), (31.6, 0.6681, 60.97), (31.6, -0.7605, -6.571), (31.6, -0.7606, 60.97), (38.46, 0.6681, -6.571), (38.46, 0.6681, 60.97), (38.46, -0.7605, -6.571), (38.46, -0.7606, 60.97), (37.03, 0.6681, -6.571), (37.03, 0.6681, 60.97), (37.03, -0.7605, -6.571), (37.03, -0.7606, 60.97), (43.89, 0.6681, -6.571), (43.89, 0.6681, 60.97), (43.89, -0.7605, -6.571), (43.89, -0.7606, 60.97), (42.46, 0.6681, -6.571), (42.46, 0.6681, 60.97), (42.46, -0.7605, -6.571), (42.46, -0.7606, 60.97), (49.32, 0.6681, -6.571), (49.32, 0.6681, 60.97), (49.32, -0.7605, -6.571), (49.32, -0.7606, 60.97), (47.89, 0.6681, -6.571), (47.89, 0.6681, 60.97), (47.89, -0.7605, -6.571), (47.89, -0.7606, 60.97), (54.75, 0.6681, -6.571), (54.75, 0.6681, 60.97), (54.75, -0.7605, -6.571), (54.75, -0.7606, 60.97), (53.32, 0.6681, -6.571), (53.32, 0.6681, 60.97), (53.32, -0.7605, -6.571), (53.32, -0.7606, 60.97), (60.18, 0.6681, -6.571), (60.17, 0.6681, 60.97), (60.18, -0.7605, -6.571), (60.17, -0.7606, 60.97), (58.75, 0.6681, -6.571), (58.75, 0.6681, 60.97), (58.75, -0.7605, -6.571), (58.75, -0.7606, 60.97), (65.6, 0.6681, -6.571), (65.6, 0.6681, 60.97), (65.6, -0.7605, -6.571), (65.6, -0.7606, 60.97), (64.18, 0.6681, -6.571), (64.18, 0.6681, 60.97), (64.18, -0.7605, -6.571), (64.18, -0.7606, 60.97), (71.03, 0.6681, -6.571), (71.03, 0.6681, 60.97), (71.03, -0.7605, -6.571), (71.03, -0.7606, 60.97), (69.6, 0.6681, -6.571), (69.6, 0.6681, 60.97), (69.6, -0.7605, -6.571), (69.6, -0.7606, 60.97), (76.46, 0.6681, -6.571), (76.46, 0.6681, 60.97), (76.46, -0.7605, -6.571), (76.46, -0.7606, 60.97), (75.03, 0.6681, -6.571), (75.03, 0.6681, 60.97), (75.03, -0.7605, -6.571), (75.03, -0.7606, 60.97)], [], [(0, 1, 3, 2), (2, 3, 7, 6), (6, 7, 5, 4), (4, 5, 1, 0), (7, 3, 1, 5), (8, 9, 11, 10), (10, 11, 15, 14), (14, 15, 13, 12), (12, 13, 9, 8), (15, 11, 9, 13), (16, 17, 19, 18), (18, 19, 23, 22), (22, 23, 21, 20), (20, 21, 17, 16), (23, 19, 17, 21), (24, 25, 27, 26), (26, 27, 31, 30), (30, 31, 29, 28), (28, 29, 25, 24), (31, 27, 25, 29), (32, 33, 35, 34), (34, 35, 39, 38), (38, 39, 37, 36), (36, 37, 33, 32), (39, 35, 33, 37), (40, 41, 43, 42), (42, 43, 47, 46), (46, 47, 45, 44), (44, 45, 41, 40), (47, 43, 41, 45), (48, 49, 51, 50), (50, 51, 55, 54), (54, 55, 53, 52), (52, 53, 49, 48), (55, 51, 49, 53), (56, 57, 59, 58), (58, 59, 63, 62), (62, 63, 61, 60), (60, 61, 57, 56), (63, 59, 57, 61), (64, 65, 67, 66), (66, 67, 71, 70), (70, 71, 69, 68), (68, 69, 65, 64), (71, 67, 65, 69), (72, 73, 75, 74), (74, 75, 79, 78), (78, 79, 77, 76), (76, 77, 73, 72), (79, 75, 73, 77), (80, 81, 83, 82), (82, 83, 87, 86), (86, 87, 85, 84), (84, 85, 81, 80), (87, 83, 81, 85), (88, 89, 91, 90), (90, 91, 95, 94), (94, 95, 93, 92), (92, 93, 89, 88), (95, 91, 89, 93), (96, 97, 99, 98), (98, 99, 103, 102), (102, 103, 101, 100), (100, 101, 97, 96), (103, 99, 97, 101), (104, 105, 107, 106), (106, 107, 111, 110), (110, 111, 109, 108), (108, 109, 105, 104), (111, 107, 105, 109)])
_uv = me_cube_003.uv_layers.new(name='UVMap')
_uv.uv.foreach_set('vector', [0.465, 0.0003364, 0.465, 0.9791, 0.4278, 0.9791, 0.4278, 0.0003365, 0.5764, 0.0003364, 0.5764, 0.9791, 0.5393, 0.9791, 0.5393, 0.0003364, 0.5393, 0.0003364, 0.5393, 0.9791, 0.5021, 0.9791, 0.5021, 0.0003364, 0.5021, 0.0003364, 0.5021, 0.9791, 0.465, 0.9791, 0.465, 0.0003364, 0.5021, 0.9988, 0.465, 0.9988, 0.465, 0.9791, 0.5021, 0.9791, 0.2672, 0.0003364, 0.2672, 0.9791, 0.23, 0.9791, 0.23, 0.0003365, 0.3786, 0.0003364, 0.3786, 0.9791, 0.3415, 0.9791, 0.3415, 0.0003364, 0.3415, 0.0003364, 0.3415, 0.9791, 0.3043, 0.9791, 0.3043, 0.0003364, 0.3043, 0.0003364, 0.3043, 0.9791, 0.2672, 0.9791, 0.2672, 0.0003364, 0.3043, 0.9988, 0.2672, 0.9988, 0.2672, 0.9791, 0.3043, 0.9791, 0.0677, 0.0003364, 0.0677, 0.9791, 0.03056, 0.9791, 0.03056, 0.0003365, 0.1791, 0.0003364, 0.1791, 0.9791, 0.142, 0.9791, 0.142, 0.0003364, 0.142, 0.0003364, 0.142, 0.9791, 0.1048, 0.9791, 0.1048, 0.0003364, 0.1048, 0.0003364, 0.1048, 0.9791, 0.0677, 0.9791, 0.0677, 0.0003364, 0.1048, 0.9988, 0.0677, 0.9988, 0.0677, 0.9791, 0.1048, 0.9791, 0.6603, 0.0003364, 0.6603, 0.9791, 0.6231, 0.9791, 0.6231, 0.0003365, 0.7717, 0.0003364, 0.7717, 0.9791, 0.7345, 0.9791, 0.7345, 0.0003364, 0.7345, 0.0003364, 0.7345, 0.9791, 0.6974, 0.9791, 0.6974, 0.0003364, 0.6974, 0.0003364, 0.6974, 0.9791, 0.6603, 0.9791, 0.6603, 0.0003364, 0.6974, 0.9988, 0.6603, 0.9988, 0.6603, 0.9791, 0.6974, 0.9791, 0.8549, 0.0003364, 0.8549, 0.9791, 0.8177, 0.9791, 0.8177, 0.0003365, 0.9663, 0.0003364, 0.9663, 0.9791, 0.9292, 0.9791, 0.9292, 0.0003364, 0.9292, 0.0003364, 0.9292, 0.9791, 0.892, 0.9791, 0.892, 0.0003364, 0.892, 0.0003364, 0.892, 0.9791, 0.8549, 0.9791, 0.8549, 0.0003364, 0.892, 0.9988, 0.8549, 0.9988, 0.8549, 0.9791, 0.892, 0.9791, 0.2676, 0.0003364, 0.2676, 0.9791, 0.2304, 0.9791, 0.2304, 0.0003365, 0.379, 0.0003364, 0.379, 0.9791, 0.3418, 0.9791, 0.3418, 0.0003364, 0.3418, 0.0003364, 0.3418, 0.9791, 0.3047, 0.9791, 0.3047, 0.0003364, 0.3047, 0.0003364, 0.3047, 0.9791, 0.2676, 0.9791, 0.2676, 0.0003364, 0.3047, 0.9988, 0.2676, 0.9988, 0.2676, 0.9791, 0.3047, 0.9791, 0.4667, 0.0003364, 0.4667, 0.9791, 0.4296, 0.9791, 0.4296, 0.0003365, 0.5781, 0.0003364, 0.5781, 0.9791, 0.541, 0.9791, 0.541, 0.0003364, 0.541, 0.0003364, 0.541, 0.9791, 0.5039, 0.9791, 0.5039, 0.0003364, 0.5039, 0.0003364, 0.5039, 0.9791, 0.4667, 0.9791, 0.4667, 0.0003364, 0.5039, 0.9988, 0.4667, 0.9988, 0.4667, 0.9791, 0.5039, 0.9791, 0.0677, 0.0003364, 0.0677, 0.9791, 0.03056, 0.9791, 0.03056, 0.0003365, 0.1791, 0.0003364, 0.1791, 0.9791, 0.142, 0.9791, 0.142, 0.0003364, 0.142, 0.0003364, 0.142, 0.9791, 0.1048, 0.9791, 0.1048, 0.0003364, 0.1048, 0.0003364, 0.1048, 0.9791, 0.0677, 0.9791, 0.0677, 0.0003364, 0.1048, 0.9988, 0.0677, 0.9988, 0.0677, 0.9791, 0.1048, 0.9791, 0.6594, 0.0003364, 0.6594, 0.9791, 0.6222, 0.9791, 0.6222, 0.0003365, 0.7708, 0.0003364, 0.7708, 0.9791, 0.7337, 0.9791, 0.7337, 0.0003364, 0.7337, 0.0003364, 0.7337, 0.9791, 0.6965, 0.9791, 0.6965, 0.0003364, 0.6965, 0.0003364, 0.6965, 0.9791, 0.6594, 0.9791, 0.6594, 0.0003364, 0.6965, 0.9988, 0.6594, 0.9988, 0.6594, 0.9791, 0.6965, 0.9791, 0.855, 0.0003364, 0.855, 0.9791, 0.8179, 0.9791, 0.8179, 0.0003365, 0.9665, 0.0003364, 0.9665, 0.9791, 0.9293, 0.9791, 0.9293, 0.0003364, 0.9293, 0.0003364, 0.9293, 0.9791, 0.8922, 0.9791, 0.8922, 0.0003364, 0.8922, 0.0003364, 0.8922, 0.9791, 0.855, 0.9791, 0.855, 0.0003364, 0.8922, 0.9988, 0.855, 0.9988, 0.855, 0.9791, 0.8922, 0.9791, 0.0677, 0.0003364, 0.0677, 0.9791, 0.03056, 0.9791, 0.03056, 0.0003365, 0.1791, 0.0003364, 0.1791, 0.9791, 0.142, 0.9791, 0.142, 0.0003364, 0.142, 0.0003364, 0.142, 0.9791, 0.1048, 0.9791, 0.1048, 0.0003364, 0.1048, 0.0003364, 0.1048, 0.9791, 0.0677, 0.9791, 0.0677, 0.0003364, 0.1048, 0.9988, 0.0677, 0.9988, 0.0677, 0.9791, 0.1048, 0.9791, 0.4638, -0.0001519, 0.4638, 0.9786, 0.4267, 0.9786, 0.4267, -0.0001518, 0.5753, -0.0001519, 0.5753, 0.9786, 0.5381, 0.9786, 0.5381, -0.0001519, 0.5381, -0.0001519, 0.5381, 0.9786, 0.501, 0.9786, 0.501, -0.0001519, 0.501, -0.0001519, 0.501, 0.9786, 0.4638, 0.9786, 0.4638, -0.0001519, 0.501, 0.9983, 0.4638, 0.9983, 0.4638, 0.9786, 0.501, 0.9786, 0.6581, 0.0003364, 0.6581, 0.9791, 0.6209, 0.9791, 0.6209, 0.0003365, 0.7695, 0.0003364, 0.7695, 0.9791, 0.7324, 0.9791, 0.7324, 0.0003364, 0.7324, 0.0003364, 0.7324, 0.9791, 0.6952, 0.9791, 0.6952, 0.0003364, 0.6952, 0.0003364, 0.6952, 0.9791, 0.6581, 0.9791, 0.6581, 0.0003364, 0.6952, 0.9988, 0.6581, 0.9988, 0.6581, 0.9791, 0.6952, 0.9791, 0.2666, 0.0003364, 0.2666, 0.9791, 0.2295, 0.9791, 0.2295, 0.0003365, 0.3781, 0.0003364, 0.3781, 0.9791, 0.3409, 0.9791, 0.3409, 0.0003364, 0.3409, 0.0003364, 0.3409, 0.9791, 0.3038, 0.9791, 0.3038, 0.0003364, 0.3038, 0.0003364, 0.3038, 0.9791, 0.2666, 0.9791, 0.2666, 0.0003364, 0.3038, 0.9988, 0.2666, 0.9988, 0.2666, 0.9791, 0.3038, 0.9791])
me_cube_003.use_remesh_preserve_volume = False
me_cube_003.use_remesh_preserve_attributes = False
me_cube_003.use_mirror_vertex_groups = False
me_cube_003.update()
me_cube_002 = bpy.data.meshes.new('Cube.002')
me_cube_002.from_pydata([(0.4568, 0.3958, -6.072), (0.4568, 0.3958, 76.01), (0.4568, -0.4882, -6.072), (0.4568, -0.4883, 76.01), (-0.9718, 0.3958, -6.072), (-0.9718, 0.3958, 76.01), (-0.9718, -0.4882, -6.072), (-0.9718, -0.4883, 76.01), (10.46, 0.3958, -6.072), (10.46, 0.3958, 76.01), (10.46, -0.4882, -6.072), (10.46, -0.4883, 76.01), (9.029, 0.3958, -6.072), (9.029, 0.3958, 76.01), (9.029, -0.4882, -6.072), (9.029, -0.4883, 76.01), (20.46, 0.3958, -6.072), (20.46, 0.3958, 76.01), (20.46, -0.4882, -6.072), (20.46, -0.4883, 76.01), (19.03, 0.3958, -6.072), (19.03, 0.3958, 76.01), (19.03, -0.4882, -6.072), (19.03, -0.4883, 76.01), (30.46, 0.3958, -6.072), (30.46, 0.3958, 76.01), (30.46, -0.4882, -6.072), (30.46, -0.4883, 76.01), (29.03, 0.3958, -6.072), (29.03, 0.3958, 76.01), (29.03, -0.4882, -6.072), (29.03, -0.4883, 76.01), (40.46, 0.3958, -6.072), (40.46, 0.3958, 76.01), (40.46, -0.4882, -6.072), (40.46, -0.4883, 76.01), (39.03, 0.3958, -6.072), (39.03, 0.3958, 76.01), (39.03, -0.4882, -6.072), (39.03, -0.4883, 76.01), (50.46, 0.3958, -6.072), (50.46, 0.3958, 76.01), (50.46, -0.4882, -6.072), (50.46, -0.4883, 76.01), (49.03, 0.3958, -6.072), (49.03, 0.3958, 76.01), (49.03, -0.4882, -6.072), (49.03, -0.4883, 76.01), (60.46, 0.3958, -6.072), (60.46, 0.3958, 76.01), (60.46, -0.4882, -6.072), (60.46, -0.4883, 76.01), (59.03, 0.3958, -6.072), (59.03, 0.3958, 76.01), (59.03, -0.4882, -6.072), (59.03, -0.4883, 76.01)], [], [(0, 1, 3, 2), (2, 3, 7, 6), (6, 7, 5, 4), (4, 5, 1, 0), (7, 3, 1, 5), (2, 6, 4, 0), (8, 9, 11, 10), (10, 11, 15, 14), (14, 15, 13, 12), (12, 13, 9, 8), (15, 11, 9, 13), (10, 14, 12, 8), (16, 17, 19, 18), (18, 19, 23, 22), (22, 23, 21, 20), (20, 21, 17, 16), (23, 19, 17, 21), (18, 22, 20, 16), (24, 25, 27, 26), (26, 27, 31, 30), (30, 31, 29, 28), (28, 29, 25, 24), (31, 27, 25, 29), (26, 30, 28, 24), (32, 33, 35, 34), (34, 35, 39, 38), (38, 39, 37, 36), (36, 37, 33, 32), (39, 35, 33, 37), (34, 38, 36, 32), (40, 41, 43, 42), (42, 43, 47, 46), (46, 47, 45, 44), (44, 45, 41, 40), (47, 43, 41, 45), (42, 46, 44, 40), (48, 49, 51, 50), (50, 51, 55, 54), (54, 55, 53, 52), (52, 53, 49, 48), (55, 51, 49, 53), (50, 54, 52, 48)])
_uv = me_cube_002.uv_layers.new(name='UVMap')
_uv.uv.foreach_set('vector', [0.07409, 0.02432, 0.07409, 0.9791, 0.03894, 0.9791, 0.03893, 0.02432, 0.1796, 0.02432, 0.1796, 0.9791, 0.1444, 0.9791, 0.1444, 0.02432, 0.1444, 0.02432, 0.1444, 0.9791, 0.1093, 0.9791, 0.1093, 0.02432, 0.1093, 0.02432, 0.1093, 0.9791, 0.07409, 0.9791, 0.07409, 0.02432, 0.07425, 0.01355, 0.1093, 0.01355, 0.1093, 0.0243, 0.07425, 0.0243, 0.07396, 0.9791, 0.1095, 0.9791, 0.1095, 0.9913, 0.07396, 0.9913, 0.2745, 0.02432, 0.2745, 0.9791, 0.2393, 0.9791, 0.2393, 0.02432, 0.3799, 0.02432, 0.3799, 0.9791, 0.3448, 0.9791, 0.3448, 0.02432, 0.3448, 0.02432, 0.3448, 0.9791, 0.3096, 0.9791, 0.3096, 0.02432, 0.3096, 0.02432, 0.3096, 0.9791, 0.2745, 0.9791, 0.2745, 0.02432, 0.2746, 0.01355, 0.3096, 0.01355, 0.3096, 0.0243, 0.2746, 0.0243, 0.2743, 0.9791, 0.3098, 0.9791, 0.3098, 0.9913, 0.2743, 0.9913, 0.6726, 0.02432, 0.6726, 0.9791, 0.6375, 0.9791, 0.6375, 0.02432, 0.7781, 0.02432, 0.7781, 0.9791, 0.7429, 0.9791, 0.7429, 0.02432, 0.7429, 0.02432, 0.7429, 0.9791, 0.7078, 0.9791, 0.7078, 0.02432, 0.7078, 0.02432, 0.7078, 0.9791, 0.6726, 0.9791, 0.6726, 0.02432, 0.6728, 0.01355, 0.7078, 0.01355, 0.7078, 0.0243, 0.6728, 0.0243, 0.6725, 0.9791, 0.708, 0.9791, 0.708, 0.9913, 0.6725, 0.9913, 0.4793, 0.02432, 0.4793, 0.9791, 0.4441, 0.9791, 0.4441, 0.02432, 0.5847, 0.02432, 0.5847, 0.9791, 0.5496, 0.9791, 0.5496, 0.02432, 0.5496, 0.02432, 0.5496, 0.9791, 0.5144, 0.9791, 0.5144, 0.02432, 0.5144, 0.02432, 0.5144, 0.9791, 0.4793, 0.9791, 0.4793, 0.02432, 0.4794, 0.01355, 0.5144, 0.01355, 0.5144, 0.0243, 0.4794, 0.0243, 0.4791, 0.9791, 0.5146, 0.9791, 0.5146, 0.9913, 0.4791, 0.9913, 0.8726, 0.02432, 0.8726, 0.9791, 0.8374, 0.9791, 0.8374, 0.02432, 0.978, 0.02432, 0.978, 0.9791, 0.9429, 0.9791, 0.9429, 0.02432, 0.9429, 0.02432, 0.9429, 0.9791, 0.9077, 0.9791, 0.9077, 0.02432, 0.9077, 0.02432, 0.9077, 0.9791, 0.8726, 0.9791, 0.8726, 0.02432, 0.8727, 0.01355, 0.9077, 0.01355, 0.9077, 0.0243, 0.8727, 0.0243, 0.8724, 0.9791, 0.9079, 0.9791, 0.9079, 0.9913, 0.8724, 0.9913, 0.07409, 0.02432, 0.07409, 0.9791, 0.03894, 0.9791, 0.03893, 0.02432, 0.1796, 0.02432, 0.1796, 0.9791, 0.1444, 0.9791, 0.1444, 0.02432, 0.1444, 0.02432, 0.1444, 0.9791, 0.1093, 0.9791, 0.1093, 0.02432, 0.1093, 0.02432, 0.1093, 0.9791, 0.07409, 0.9791, 0.07409, 0.02432, 0.07425, 0.01355, 0.1093, 0.01355, 0.1093, 0.0243, 0.07425, 0.0243, 0.07396, 0.9791, 0.1095, 0.9791, 0.1095, 0.9913, 0.07396, 0.9913, 0.6724, 0.02432, 0.6724, 0.9791, 0.6373, 0.9791, 0.6373, 0.02432, 0.7779, 0.02432, 0.7779, 0.9791, 0.7428, 0.9791, 0.7428, 0.02432, 0.7428, 0.02432, 0.7428, 0.9791, 0.7076, 0.9791, 0.7076, 0.02432, 0.7076, 0.02432, 0.7076, 0.9791, 0.6724, 0.9791, 0.6724, 0.02432, 0.6726, 0.01355, 0.7076, 0.01355, 0.7076, 0.0243, 0.6726, 0.0243, 0.6723, 0.9791, 0.7078, 0.9791, 0.7078, 0.9913, 0.6723, 0.9913])
me_cube_002.use_remesh_preserve_volume = False
me_cube_002.use_remesh_preserve_attributes = False
me_cube_002.use_mirror_vertex_groups = False
me_cube_002.update()

# ---- objects
ob_portao = bpy.data.objects.new('Portao', me_cube_009)
ob_portao_001 = bpy.data.objects.new('Portao.001', me_cube_008)
ob_gradeesquerda = bpy.data.objects.new('GradeEsquerda', me_cube_012)
ob_gradeesquerda_001 = bpy.data.objects.new('GradeEsquerda.001', me_cube_013)
ob_gradedireita = bpy.data.objects.new('GradeDireita', me_cube_010)
ob_gradedireita_001 = bpy.data.objects.new('GradeDireita.001', me_cube_011)
ob_gradefrente = bpy.data.objects.new('GradeFrente', me_cube_004)
ob_gradefrente_001 = bpy.data.objects.new('GradeFrente.001', me_cube_005)
ob_gradetras = bpy.data.objects.new('GradeTras', me_cube_003)
ob_gradetras_001 = bpy.data.objects.new('GradeTras.001', me_cube_002)

# ---- transforms, parenting, visibility, modifiers, constraints
ob_portao.location = (-7.671, -2.756, 1.0)
ob_portao.rotation_euler = (3.142, 3.142, 1.748e-07)
ob_portao.scale = (0.1843, 0.1843, 0.1843)
ob_portao.lineart.crease_threshold = 0.0
ob_portao_001.parent = ob_portao
ob_portao_001.matrix_parent_inverse = Matrix(((-5.425, -9.485e-07, -3.406e-06, -41.61), (9.537e-07, -5.425, -3.406e-06, -14.95), (-3.397e-06, -3.406e-06, 5.425, -5.425), (0.0, 0.0, 0.0, 1.0)))
ob_portao_001.location = (-7.671, -2.756, 1.307)
ob_portao_001.rotation_euler = (3.142, 1.571, 0.0)
ob_portao_001.scale = (0.1843, 0.1843, 0.1843)
ob_portao_001.lineart.crease_threshold = 0.0
ob_gradeesquerda.location = (7.391, 12.24, 9.06e-06)
ob_gradeesquerda.rotation_euler = (-5.643e-07, 5.643e-07, -1.571)
ob_gradeesquerda.scale = (0.1843, 0.1843, 0.1843)
ob_gradeesquerda.lineart.crease_threshold = 0.0
ob_gradeesquerda_001.parent = ob_gradeesquerda
ob_gradeesquerda_001.matrix_parent_inverse = Matrix(((5.425, 4.768e-07, -3.061e-06, 41.18), (-9.919e-07, 5.425, -3.061e-06, -66.56), (3.061e-06, 3.061e-06, 5.425, -6.347e-05), (0.0, 0.0, 0.0, 1.0)))
ob_gradeesquerda_001.location = (-6.59, 12.27, 10.31)
ob_gradeesquerda_001.rotation_euler = (-5.96e-07, 1.571, 0.0)
ob_gradeesquerda_001.scale = (0.1843, 0.1843, 0.1843)
ob_gradeesquerda_001.lineart.crease_threshold = 0.0
ob_gradedireita.location = (-7.644, 12.24, 9.06e-06)
ob_gradedireita.rotation_euler = (-5.643e-07, 5.643e-07, -1.571)
ob_gradedireita.scale = (0.1843, 0.1843, 0.1843)
ob_gradedireita.lineart.crease_threshold = 0.0
ob_gradedireita_001.parent = ob_gradedireita
ob_gradedireita_001.matrix_parent_inverse = Matrix(((5.425, 4.768e-07, -3.061e-06, 41.18), (-9.919e-07, 5.425, -3.061e-06, -66.56), (3.061e-06, 3.061e-06, 5.425, -6.347e-05), (0.0, 0.0, 0.0, 1.0)))
ob_gradedireita_001.location = (-6.59, 12.27, 10.31)
ob_gradedireita_001.rotation_euler = (-5.96e-07, 1.571, 0.0)
ob_gradedireita_001.scale = (0.1843, 0.1843, 0.1843)
ob_gradedireita_001.lineart.crease_threshold = 0.0
ob_gradefrente.location = (7.329, -2.756, 9.06e-06)
ob_gradefrente.rotation_euler = (3.142, 3.142, 1.748e-07)
ob_gradefrente.scale = (0.1843, 0.1843, 0.1843)
ob_gradefrente.lineart.crease_threshold = 0.0
ob_gradefrente_001.parent = ob_gradefrente
ob_gradefrente_001.matrix_parent_inverse = Matrix(((-5.425, -9.485e-07, -3.406e-06, 39.76), (9.537e-07, -5.425, -3.406e-06, -14.95), (-3.406e-06, -3.406e-06, 5.425, -3.357e-05), (0.0, 0.0, 0.0, 1.0)))
ob_gradefrente_001.location = (6.329, -2.756, 10.31)
ob_gradefrente_001.rotation_euler = (3.142, 1.571, 0.0)
ob_gradefrente_001.scale = (0.1843, 0.1843, 0.1843)
ob_gradefrente_001.lineart.crease_threshold = 0.0
ob_gradetras.location = (-7.59, 12.27, 9.06e-06)
ob_gradetras.rotation_euler = (-5.643e-07, 5.643e-07, 8.742e-08)
ob_gradetras.scale = (0.1843, 0.1843, 0.1843)
ob_gradetras.lineart.crease_threshold = 0.0
ob_gradetras_001.parent = ob_gradetras
ob_gradetras_001.matrix_parent_inverse = Matrix(((5.425, 4.768e-07, -3.061e-06, 41.18), (-9.919e-07, 5.425, -3.061e-06, -66.56), (3.061e-06, 3.061e-06, 5.425, -6.347e-05), (0.0, 0.0, 0.0, 1.0)))
ob_gradetras_001.location = (-6.59, 12.27, 10.31)
ob_gradetras_001.rotation_euler = (-5.96e-07, 1.571, 0.0)
ob_gradetras_001.scale = (0.1843, 0.1843, 0.1843)
ob_gradetras_001.lineart.crease_threshold = 0.0

# ---- collection membership
col_collection_1.objects.link(ob_portao)
col_collection_1.objects.link(ob_portao_001)
col_collection_2.objects.link(ob_gradeesquerda)
col_collection_2.objects.link(ob_gradeesquerda_001)
col_collection_2.objects.link(ob_gradedireita)
col_collection_2.objects.link(ob_gradedireita_001)
col_collection_2.objects.link(ob_gradefrente)
col_collection_2.objects.link(ob_gradefrente_001)
col_collection_2.objects.link(ob_gradetras)
col_collection_2.objects.link(ob_gradetras_001)

# ---- scene / render settings (as saved in the file)
scene.frame_start = 1; scene.frame_end = 250; scene.frame_set(1)
scene.render.engine = 'BLENDER_EEVEE_NEXT'
scene.render.resolution_percentage = 50
scene.render.dither_intensity = 0.0
scene.cycles.use_denoising = False
scene.cycles.samples = 128
scene.cycles.sampling_pattern = 'TABULATED_SOBOL'
scene.cycles.light_sampling_threshold = 0.0
scene.cycles.use_adaptive_sampling = False
scene.cycles.use_light_tree = False
scene.cycles.blur_glossy = 0.0
scene.cycles.sample_clamp_indirect = 0.0
scene.view_settings.view_transform = 'Standard'
bpy.context.view_layer.update()

# ---- added for rendering (the .blend has no active camera and no usable light): camera, sun
cam_auto = bpy.data.cameras.new('AutoCamera')
cam_auto.lens = 50.0
cam_auto.sensor_width = 36.0
cam_auto.clip_end = 1000.0
ob_auto_camera = bpy.data.objects.new('AutoCamera', cam_auto)
scene.collection.objects.link(ob_auto_camera)
ob_auto_camera.location = (36.5427, -42.0726, 28.6575)
ob_auto_camera.rotation_euler = (1.09748, -7.21219e-08, 0.694738)
scene.camera = ob_auto_camera
light_auto_sun = bpy.data.lights.new('AutoSun', 'SUN')
light_auto_sun.energy = 3.0
light_auto_sun.angle = 0.0523599
ob_auto_sun = bpy.data.objects.new('AutoSun', light_auto_sun)
scene.collection.objects.link(ob_auto_sun)
ob_auto_sun.rotation_euler = (0.872665, 0.174533, 0.523599)
bpy.context.view_layer.update()
